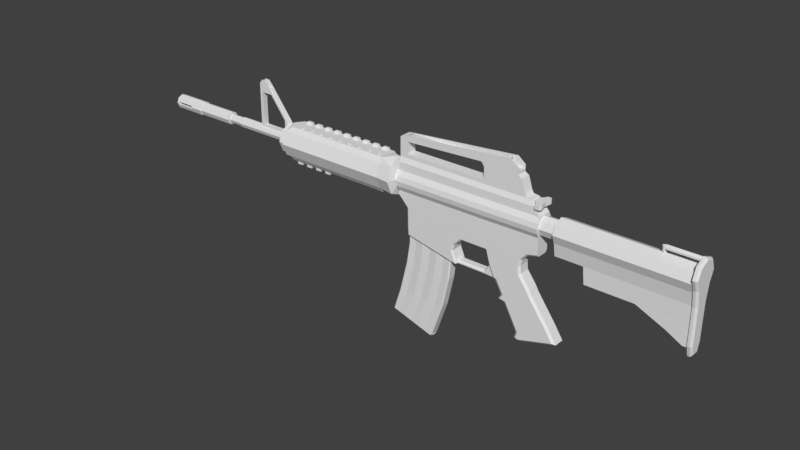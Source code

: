 # Source: m4a1_rigged.blend  (saved by Blender 2.79.0; exported with 4.5.12 LTS)
import bpy
from mathutils import Matrix  # noqa: F401  (used for matrix-valued properties, if any)

bpy.ops.wm.read_factory_settings(use_empty=True)
scene = bpy.context.scene
scene.name = 'Scene'

# ---- collections
col_collection_1 = bpy.data.collections.new('Collection 1'); scene.collection.children.link(col_collection_1)

# ---- materials (node trees are filled in below, after node groups)
mat_body = bpy.data.materials.new('body')
mat_body.alpha_threshold = 0.0
mat_body.use_transparent_shadow = False
mat_body.roughness = 0.5
mat_body.line_color = (0.0, 0.0, 0.0, 1.0)
mat_magazine = bpy.data.materials.new('magazine')
mat_magazine.alpha_threshold = 0.0
mat_magazine.use_transparent_shadow = False
mat_magazine.roughness = 0.5
mat_handguard = bpy.data.materials.new('handGuard')
mat_handguard.alpha_threshold = 0.0
mat_handguard.use_transparent_shadow = False
mat_handguard.roughness = 0.5
mat_cock = bpy.data.materials.new('cock')
mat_cock.alpha_threshold = 0.0
mat_cock.use_transparent_shadow = False
mat_cock.roughness = 0.5

# ---- material node trees

# ---- world
world_world = bpy.data.worlds.new('World'); scene.world = world_world
world_world.color = (0.05088, 0.05088, 0.05088)
world_world.use_sun_shadow = False
world_world.sun_shadow_jitter_overblur = 0.0
world_world.cycles.sampling_method = 'MANUAL'

# ---- meshes
me_cube = bpy.data.meshes.new('Cube')
me_cube.from_pydata([(0.003476, 0.2102, 0.2949), (0.003476, 0.2973, 0.5051), (0.02849, 0.1601, 0.5051), (0.02849, 0.1132, 0.3919), (0.003476, -7.701e-08, 0.2078), (0.02849, -6.682e-08, 0.345), (-0.219, 0.2723, 0.5051), (-0.219, 0.1925, 0.3126), (0.003476, 0.2102, 0.7153), (0.02849, 0.1132, 0.6183), (0.4582, 0.1605, 0.5051), (0.4582, 0.1135, 0.3916), (0.003476, -0.2102, 0.2949), (0.02849, -0.1132, 0.3919), (0.4582, -6.75e-08, 0.3445), (-0.3128, 0.1925, 0.3126), (-0.3128, 0.2723, 0.5051), (-0.219, 0.1925, 0.6976), (0.003476, -6.047e-08, 0.8024), (0.02849, -5.791e-08, 0.6652), (0.4582, 0.1135, 0.6186), (0.003476, -0.2973, 0.5051), (0.02849, -0.1601, 0.5051), (-0.219, -0.1925, 0.3126), (0.4582, -0.1135, 0.3916), (-0.3128, 0.1925, 0.6976), (-0.4066, 0.1925, 0.3126), (-0.4066, 0.2723, 0.5051), (0.003476, -0.2102, 0.7153), (0.02849, -0.1132, 0.6183), (0.4582, -5.857e-08, 0.6656), (-0.219, -0.2723, 0.5051), (0.4582, -0.1605, 0.5051), (-0.3128, -0.1925, 0.3126), (-0.4066, 0.1925, 0.6976), (-0.5004, 0.1925, 0.3126), (-0.5004, 0.2723, 0.5051), (-0.219, -0.1925, 0.6976), (0.4582, -0.1135, 0.6186), (-0.3128, -0.2723, 0.5051), (-0.4066, -0.1925, 0.3126), (-0.3128, -0.1925, 0.6976), (-0.5004, 0.1925, 0.6976), (-0.5942, 0.1925, 0.3126), (-0.5942, 0.2723, 0.5051), (-0.4066, -0.2723, 0.5051), (-0.5004, -0.1925, 0.3126), (-0.4066, -0.1925, 0.6976), (-0.5942, 0.1925, 0.6976), (-0.6881, 0.1925, 0.3126), (-0.6881, 0.2723, 0.5051), (-0.5004, -0.2723, 0.5051), (-0.5942, -0.1925, 0.3126), (-0.5004, -0.1925, 0.6976), (-0.6881, 0.1925, 0.6976), (-0.7819, 0.1925, 0.3126), (-0.7819, 0.2723, 0.5051), (-0.5942, -0.2723, 0.5051), (-0.6881, -0.1925, 0.3126), (-0.5942, -0.1925, 0.6976), (-0.7819, 0.1925, 0.6976), (-0.8757, 0.1925, 0.3126), (-0.8757, 0.2723, 0.5051), (-0.6881, -0.2723, 0.5051), (-0.7819, -0.1925, 0.3126), (-0.6881, -0.1925, 0.6976), (-0.8757, 0.1925, 0.6976), (-0.9695, 0.1925, 0.3126), (-0.9695, 0.2723, 0.5051), (-0.7819, -0.2723, 0.5051), (-0.8757, -0.1925, 0.3126), (-0.7819, -0.1925, 0.6976), (-0.9695, 0.1925, 0.6976), (-1.063, 0.1925, 0.3126), (-1.063, 0.2723, 0.5051), (-0.8757, -0.2723, 0.5051), (-0.9695, -0.1925, 0.3126), (-0.8757, -0.1925, 0.6976), (-1.063, 0.1925, 0.6976), (-1.157, 0.1925, 0.3126), (-1.157, 0.2723, 0.5051), (-0.9695, -0.2723, 0.5051), (-1.063, -0.1925, 0.3126), (-0.9695, -0.1925, 0.6976), (-1.157, 0.1925, 0.6976), (-1.251, 0.1925, 0.3126), (-1.251, 0.2723, 0.5051), (-1.063, -0.2723, 0.5051), (-1.157, -0.1925, 0.3126), (-1.063, -0.1925, 0.6976), (-1.251, 0.1925, 0.6976), (-1.345, 0.1925, 0.3126), (-1.345, 0.2723, 0.5051), (-1.157, -0.2723, 0.5051), (-1.251, -0.1925, 0.3126), (-1.157, -0.1925, 0.6976), (-1.345, 0.1925, 0.6976), (-1.439, 0.1925, 0.3126), (-1.439, 0.2723, 0.5051), (-1.251, -0.2723, 0.5051), (-1.345, -0.1925, 0.3126), (-1.251, -0.1925, 0.6976), (-1.439, 0.1925, 0.6976), (-1.532, 0.1925, 0.3126), (-1.532, 0.2723, 0.5051), (-1.345, -0.2723, 0.5051), (-1.439, -0.1925, 0.3126), (-1.345, -0.1925, 0.6976), (-1.532, 0.1925, 0.6976), (-1.626, 0.1925, 0.3126), (-1.626, 0.2723, 0.5051), (-1.439, -0.2723, 0.5051), (-1.532, -0.1925, 0.3126), (-1.439, -0.1925, 0.6976), (-1.626, 0.1925, 0.6976), (-1.72, 0.1925, 0.3126), (-1.72, 0.2723, 0.5051), (-1.532, -0.2723, 0.5051), (-1.626, -0.1925, 0.3126), (-1.532, -0.1925, 0.6976), (-1.72, 0.1925, 0.6976), (-1.814, 0.1925, 0.3126), (-1.814, 0.2723, 0.5051), (-1.626, -0.2723, 0.5051), (-1.72, -0.1925, 0.3126), (-1.626, -0.1925, 0.6976), (-1.814, 0.1925, 0.6976), (-1.908, 0.1925, 0.3126), (-1.908, 0.2723, 0.5051), (-1.72, -0.2723, 0.5051), (-1.814, -0.1925, 0.3126), (-1.72, -0.1925, 0.6976), (-1.908, 0.1925, 0.6976), (-2.001, 0.1925, 0.3126), (-2.001, 0.2723, 0.5051), (-1.814, -0.2723, 0.5051), (-1.908, -0.1925, 0.3126), (-1.814, -0.1925, 0.6976), (-2.001, 0.1925, 0.6976), (-2.095, 0.1925, 0.3126), (-2.095, 0.2723, 0.5051), (-1.908, -0.2723, 0.5051), (-2.001, -0.1925, 0.3126), (-2.095, -7.519e-08, 0.2328), (-1.908, -0.1925, 0.6976), (-2.095, 0.1925, 0.6976), (-2.095, 0.1648, 0.3402), (-2.095, 0.2331, 0.5051), (-2.001, -0.2723, 0.5051), (-2.095, -0.1925, 0.3126), (-2.095, -7.268e-08, 0.272), (-2.001, -0.1925, 0.6976), (-2.095, -6.004e-08, 0.7773), (-2.095, 0.1648, 0.6699), (-2.199, 0.1648, 0.3402), (-2.199, 0.2331, 0.5051), (-2.095, -0.2723, 0.5051), (-2.095, -0.1648, 0.3402), (-2.199, -7.268e-08, 0.272), (-2.095, -0.1925, 0.6976), (-2.095, -5.971e-08, 0.7382), (-2.199, 0.1648, 0.6699), (-2.199, 0.05912, 0.4348), (-2.199, 0.0836, 0.4939), (-2.095, -0.2331, 0.5051), (-2.199, -0.1648, 0.3402), (-2.199, -6.008e-08, 0.4103), (-2.095, -0.1648, 0.6699), (-2.199, -5.971e-08, 0.7382), (-2.199, 0.05912, 0.553), (-3.224, 0.05912, 0.4348), (-3.224, 0.0836, 0.4939), (-2.199, -0.2331, 0.5051), (-2.199, -0.05912, 0.4348), (-3.224, -6.008e-08, 0.4103), (-2.199, -0.1648, 0.6699), (-2.199, -5.543e-08, 0.5775), (-3.224, 0.05912, 0.553), (-3.224, 0.05109, 0.4428), (-3.224, 0.07225, 0.4939), (-2.199, -0.0836, 0.4939), (-3.224, -0.05912, 0.4348), (-3.224, -5.913e-08, 0.4216), (-2.199, -0.05912, 0.553), (-3.224, -5.543e-08, 0.5775), (-3.224, 0.05109, 0.545), (-3.485, 0.05109, 0.4428), (-3.485, 0.07225, 0.4939), (-3.224, -0.0836, 0.4939), (-3.224, -0.05109, 0.4428), (-3.485, -5.913e-08, 0.4216), (-3.224, -0.05912, 0.553), (-3.224, -5.511e-08, 0.5661), (-3.485, 0.05109, 0.545), (-3.485, 0.07463, 0.4192), (-3.485, 0.1055, 0.4939), (-3.224, -0.07225, 0.4939), (-3.485, -0.05109, 0.4428), (-3.485, -6.213e-08, 0.3883), (-3.224, -0.05109, 0.545), (-3.485, -5.511e-08, 0.5661), (-3.485, 0.07463, 0.5685), (-4.143, 0.07463, 0.4192), (-4.143, 0.1055, 0.4939), (-3.485, -0.07225, 0.4939), (-3.485, -0.07463, 0.4192), (-4.143, -6.213e-08, 0.3883), (-3.485, -0.05109, 0.545), (-3.485, -5.625e-08, 0.5994), (-4.143, 0.07463, 0.5685), (-4.143, 0.08328, 0.4106), (-4.143, 0.1178, 0.4939), (-3.485, -0.1055, 0.4939), (-4.143, -0.07463, 0.4192), (-4.143, -6.339e-08, 0.3761), (-3.485, -0.07463, 0.5685), (-4.143, -5.625e-08, 0.5994), (-4.143, 0.08328, 0.5771), (-4.701, 0.08328, 0.4106), (-4.701, 0.1178, 0.4939), (-4.668, 0.1178, 0.4939), (-4.668, 0.1118, 0.4793), (-4.661, 0.1083, 0.471), (-4.362, 0.1083, 0.471), (-4.339, 0.1137, 0.484), (-4.339, 0.1178, 0.4939), (-4.143, -0.1055, 0.4939), (-4.143, -0.08328, 0.4106), (-4.701, -6.339e-08, 0.3761), (-4.143, -0.07463, 0.5685), (-4.143, -5.684e-08, 0.6116), (-4.339, 0.1132, 0.505), (-4.362, 0.1078, 0.5181), (-4.661, 0.1078, 0.5181), (-4.668, 0.1112, 0.5097), (-4.701, 0.08328, 0.5771), (-4.701, 0.05117, 0.4427), (-4.701, 0.07237, 0.4939), (-4.143, -0.1178, 0.4939), (-4.701, -0.08328, 0.4106), (-4.701, -5.87e-08, 0.4215), (-4.143, -0.08328, 0.5771), (-4.701, -5.684e-08, 0.6116), (-4.701, 0.05117, 0.545), (-3.524, 0.05117, 0.4427), (-3.524, 0.07237, 0.4939), (-4.339, 0.07237, 0.4939), (-4.339, 0.0683, 0.484), (-4.362, 0.0629, 0.471), (-4.661, 0.0629, 0.471), (-4.668, 0.06635, 0.4793), (-4.668, 0.07237, 0.4939), (-4.339, -0.1178, 0.4939), (-4.339, -0.1137, 0.484), (-4.362, -0.1083, 0.471), (-4.661, -0.1083, 0.471), (-4.668, -0.1118, 0.4793), (-4.668, -0.1178, 0.4939), (-4.701, -0.1178, 0.4939), (-4.701, -0.05117, 0.4427), (-3.524, -5.87e-08, 0.4215), (-4.701, -0.08328, 0.5771), (-4.701, -5.467e-08, 0.5662), (-4.668, 0.0658, 0.5097), (-4.661, 0.06235, 0.5181), (-4.362, 0.06235, 0.5181), (-4.339, 0.06774, 0.505), (-3.524, 0.05117, 0.545), (-3.524, -0.05117, 0.4427), (-3.524, -0.07237, 0.4939), (-3.524, -0.05117, 0.545), (-3.524, -5.467e-08, 0.5662), (-4.668, -0.1112, 0.5097), (-4.661, -0.1078, 0.5181), (-4.362, -0.1078, 0.5181), (-4.339, -0.1132, 0.505), (-4.701, -0.07237, 0.4939), (-4.701, -0.05117, 0.545), (-4.668, -0.07237, 0.4939), (-4.668, -0.06635, 0.4793), (-4.661, -0.0629, 0.471), (-4.362, -0.0629, 0.471), (-4.339, -0.0683, 0.484), (-4.339, -0.07237, 0.4939), (-4.339, -0.06774, 0.505), (-4.362, -0.06235, 0.5181), (-4.661, -0.06235, 0.5181), (-4.668, -0.0658, 0.5097), (1.733, -0.06914, -0.5008), (1.733, 0.06914, -0.5008), (1.559, -0.06914, -0.4927), (1.559, 0.06914, -0.4927), (1.545, -0.1141, 0.005217), (1.158, 0.1141, 0.005217), (1.158, -0.1141, 0.005217), (1.104, -0.06914, -0.4927), (1.104, 0.06914, -0.4927), (1.496, 0.1141, 0.1063), (1.496, -0.1141, 0.1063), (1.093, -0.1141, -0.4927), (1.093, 0.1141, -0.4927), (1.147, 0.1141, 0.1063), (1.498, 0.1141, 0.2504), (2.42, 0.1141, 0.264), (2.42, -0.1141, 0.264), (1.147, -0.1141, 0.1063), (1.498, -0.1141, 0.2504), (1.149, 0.1141, 0.2504), (1.497, 0.1141, 0.349), (2.42, 0.1141, 0.3594), (2.42, -0.1141, 0.3594), (1.149, -0.1141, 0.2504), (1.497, -0.1141, 0.349), (1.148, 0.1141, 0.349), (1.497, 0.1574, 0.4268), (2.42, 0.1574, 0.4345), (2.42, -0.1573, 0.4345), (1.148, -0.1141, 0.349), (0.07, 0.1141, 0.3426), (1.148, 0.1574, 0.4268), (2.42, 0.1731, 0.5097), (2.42, -0.1731, 0.5097), (0.07, -0.1141, 0.3426), (1.497, -0.1573, 0.4268), (1.148, -0.1573, 0.4268), (0.07, 0.1574, 0.4219), (1.147, 0.1731, 0.5045), (1.496, 0.1731, 0.5045), (2.42, 0.1574, 0.5848), (2.42, -0.1573, 0.5848), (1.496, -0.1731, 0.5045), (1.147, -0.1731, 0.5045), (0.07, -0.1573, 0.4219), (0.07, 0.1731, 0.5013), (1.146, 0.1574, 0.5823), (1.496, 0.1574, 0.5823), (2.42, 0.1141, 0.66), (2.42, -0.1141, 0.66), (1.496, -0.1573, 0.5823), (1.146, -0.1573, 0.5823), (0.07, -0.1731, 0.5013), (0.07, 0.1574, 0.5806), (1.146, 0.1141, 0.66), (1.495, 0.1141, 0.66), (2.31, 0.1141, 0.782), (2.31, -0.1141, 0.782), (1.495, -0.1141, 0.66), (1.146, -0.1141, 0.66), (0.07, -0.1573, 0.5806), (0.07, 0.1141, 0.66), (1.146, 0.1141, 0.782), (1.495, 0.1141, 0.782), (1.495, -0.1141, 0.782), (0.07, 0.1141, 0.782), (0.07, -0.1141, 0.782), (2.278, 0.08255, 0.8552), (2.278, -0.08255, 0.8552), (1.146, -0.1141, 0.782), (0.07, -0.1141, 0.66), (0.07169, -0.08255, 0.8552), (0.07169, 0.08255, 0.8552), (0.07169, 0.08255, 0.9165), (0.07169, -0.08255, 0.9165), (2.158, -0.08255, 0.9143), (2.158, 0.08255, 0.9143), (0.2041, -0.08255, 0.8846), (0.2098, 0.08255, 0.8552), (0.2102, 0.1141, 0.782), (0.2023, 0.08255, 0.9163), (0.2041, 0.08255, 0.8846), (0.2023, -0.08255, 0.9163), (0.2098, -0.08255, 0.8552), (0.2102, -0.1141, 0.782), (1.52, -0.08255, 0.8731), (1.52, 0.08255, 0.8731), (1.5, -0.08255, 0.915), (1.5, 0.08255, 0.915), (1.583, -0.08255, 0.8552), (1.583, 0.08255, 0.8552), (1.604, -0.1141, 0.782), (1.604, 0.1141, 0.782), (2.186, 0.08255, 0.8672), (0.07169, -0.08255, 0.8858), (0.07169, 0.08255, 0.8858), (2.186, -0.08255, 0.8672), (2.316, 0.1415, 0.5055), (4.505, 0.1415, 0.5055), (4.505, 0.1001, 0.4054), (2.316, 0.1001, 0.4054), (2.316, -6.631e-08, 0.364), (2.316, -0.1001, 0.4054), (2.316, -0.1415, 0.5055), (2.316, -0.1001, 0.6055), (2.316, -5.844e-08, 0.647), (2.316, 0.1001, 0.6055), (4.505, 0.1001, 0.6055), (4.505, -5.844e-08, 0.647), (4.505, -0.1001, 0.6055), (4.505, -0.1415, 0.5055), (4.505, -0.1001, 0.4054), (4.505, -6.631e-08, 0.364), (-2.758, -0.04138, 1.271), (-2.709, -0.04138, 1.328), (-2.709, 0.04138, 1.328), (-2.758, 0.04138, 1.271), (-2.765, -0.04138, 0.5477), (-2.765, 0.04138, 0.5477), (-2.556, -0.04138, 1.23), (-2.635, -0.04138, 1.324), (-2.635, 0.04138, 1.324), (-2.556, 0.04138, 1.23), (-2.024, 0.04138, 0.5477), (-2.024, -0.04138, 0.5477), (-2.705, 0.04138, 0.7789), (-2.705, -0.04138, 0.7789), (-2.705, 0.04138, 1.13), (-2.705, -0.04138, 1.13), (-2.705, -0.04138, 0.5901), (-2.705, 0.04138, 0.5901), (-2.255, -0.04138, 0.7789), (-2.255, 0.04138, 0.7789), (-2.527, -0.04138, 1.13), (-2.527, 0.04138, 1.13), (-2.255, -0.04138, 0.5901), (-2.255, 0.04138, 0.5901), (0.09139, 0.08255, 1.17), (0.09139, -0.08255, 1.17), (0.2023, 0.08255, 1.183), (0.2023, -0.08255, 1.183), (0.2023, -0.08255, 1.104), (0.07169, -0.08255, 1.149), (0.07169, 0.08255, 1.149), (0.2023, 0.08255, 1.104), (2.099, -0.08255, 1.096), (2.099, 0.08255, 1.096), (1.5, -0.08255, 1.097), (1.5, 0.08255, 1.097), (2.039, -0.08255, 1.173), (2.039, 0.08255, 1.173), (1.45, -0.08255, 1.164), (1.45, 0.08255, 1.164), (1.475, -0.08255, 1.135), (1.475, 0.08255, 1.135), (2.039, 0.08255, 1.134), (2.039, -0.08255, 1.134), (2.04, -0.08255, 1.23), (2.04, 0.08255, 1.23), (1.45, -0.08255, 1.23), (1.45, 0.08255, 1.23), (1.916, -0.08255, 1.328), (1.916, 0.08255, 1.328), (1.45, -0.08255, 1.287), (1.45, 0.08255, 1.287), (0.4322, -0.07855, -0.8096), (0.562, -0.06676, -0.8096), (0.6917, -0.07855, -0.8096), (0.8215, -0.06676, -0.8096), (0.1837, -0.06676, -1.307), (0.3025, -0.06676, -0.8096), (0.3157, -0.07855, -1.307), (0.4477, -0.06676, -1.307), (0.5796, -0.07855, -1.307), (0.7116, -0.06676, -1.307), (0.8583, -0.06676, -0.4599), (0.7318, -0.07855, -0.4599), (0.6052, -0.06676, -0.4599), (0.4787, -0.07855, -0.4599), (0.3522, -0.06676, -0.4599), (0.3025, 0.06676, -0.8096), (0.4322, 0.07855, -0.8096), (0.562, 0.06676, -0.8096), (0.6917, 0.07855, -0.8096), (0.8215, 0.06676, -0.8096), (0.8583, -0.07855, -0.05133), (0.7318, -0.07855, -0.05133), (0.6052, -0.07855, -0.05133), (0.4787, -0.07855, -0.05133), (0.3522, -0.07855, -0.05133), (0.1837, 0.06676, -1.307), (0.3157, 0.07855, -1.307), (0.4477, 0.06676, -1.307), (0.5796, 0.07855, -1.307), (0.7116, 0.06676, -1.307), (0.8583, 0.07855, -0.05133), (0.7318, 0.07855, -0.05133), (0.6052, 0.07855, -0.05133), (0.4787, 0.07855, -0.05133), (0.3522, 0.07855, -0.05133), (0.8583, 0.06676, -0.4599), (0.7318, 0.07855, -0.4599), (0.6052, 0.06676, -0.4599), (0.4787, 0.07855, -0.4599), (0.3522, 0.06676, -0.4599), (2.669, 0.1904, 0.513), (4.618, 0.1904, 0.513), (2.669, 0.1347, 0.3783), (4.618, 0.1347, 0.3783), (2.672, -0.1032, 0.1803), (2.672, 0.1032, 0.1803), (2.669, -0.1347, 0.3783), (4.618, -0.1347, 0.3783), (2.669, -0.1904, 0.513), (4.618, -0.1904, 0.513), (2.669, -0.1347, 0.6476), (4.618, -0.1347, 0.6476), (2.669, -5.669e-08, 0.7034), (4.618, -5.669e-08, 0.7034), (2.669, 0.1347, 0.6476), (4.618, 0.1347, 0.6476), (3.101, 0.1032, 0.1803), (3.126, 0.09932, -0.07823), (4.618, -0.1032, 0.1803), (4.618, 0.1032, 0.1803), (4.618, 0.1646, 0.4237), (4.618, 0.2328, 0.5883), (4.618, -0.09932, -0.07823), (4.618, 0.09932, -0.07823), (3.864, 0.1032, 0.1803), (3.864, -0.1032, 0.1803), (3.864, 0.09932, -0.07823), (3.864, -0.09932, -0.07823), (4.618, -0.09932, -0.2768), (4.618, 0.09932, -0.2768), (4.306, 0.09932, -0.2768), (4.306, -0.09932, -0.2768), (4.618, -0.09932, -0.4092), (4.618, 0.09932, -0.4092), (4.545, 0.09932, -0.4092), (4.545, -0.09932, -0.4092), (3.101, -0.1032, 0.1803), (3.126, -0.09932, -0.07823), (4.618, -0.1646, 0.4237), (4.618, -0.2328, 0.5883), (4.618, -0.1646, 0.753), (4.618, -6.4e-08, 0.8211), (4.618, 0.1646, 0.753), (4.618, -0.1262, 0.1816), (4.618, 0.1262, 0.1816), (4.618, -0.1214, -0.1344), (4.618, 0.1214, -0.1344), (4.618, -0.1214, -0.3772), (4.618, 0.1214, -0.3772), (4.618, -0.07346, -0.5391), (4.618, 0.07346, -0.5391), (-0.219, -0.1399, 0.235), (-0.219, 0.1399, 0.235), (-0.06858, -7.642e-08, 0.2159), (-0.3128, -0.1399, 0.235), (-0.3128, 0.1399, 0.235), (-0.219, 0.1399, 0.7751), (-0.219, -0.1399, 0.7751), (-0.06858, -6.033e-08, 0.7943), (-0.4066, -0.1399, 0.235), (-0.4066, 0.1399, 0.235), (-0.3128, 0.1399, 0.7751), (-0.3128, -0.1399, 0.7751), (-0.5004, -0.1399, 0.235), (-0.5004, 0.1399, 0.235), (-0.4066, 0.1399, 0.7751), (-0.4066, -0.1399, 0.7751), (-0.5942, -0.1399, 0.235), (-0.5942, 0.1399, 0.235), (-0.5004, 0.1399, 0.7751), (-0.5004, -0.1399, 0.7751), (-0.6881, -0.1399, 0.235), (-0.6881, 0.1399, 0.235), (-0.5942, 0.1399, 0.7751), (-0.5942, -0.1399, 0.7751), (-0.7819, -0.1399, 0.235), (-0.7819, 0.1399, 0.235), (-0.6881, 0.1399, 0.7751), (-0.6881, -0.1399, 0.7751), (-0.8757, -0.1399, 0.235), (-0.8757, 0.1399, 0.235), (-0.7819, 0.1399, 0.7751), (-0.7819, -0.1399, 0.7751), (-0.9695, -0.1399, 0.235), (-0.9695, 0.1399, 0.235), (-0.8757, 0.1399, 0.7751), (-0.8757, -0.1399, 0.7751), (-1.063, -0.1399, 0.235), (-1.063, 0.1399, 0.235), (-0.9695, 0.1399, 0.7751), (-0.9695, -0.1399, 0.7751), (-1.157, -0.1399, 0.235), (-1.157, 0.1399, 0.235), (-1.063, 0.1399, 0.7751), (-1.063, -0.1399, 0.7751), (-1.251, -0.1399, 0.235), (-1.251, 0.1399, 0.235), (-1.157, 0.1399, 0.7751), (-1.157, -0.1399, 0.7751), (-1.345, -0.1399, 0.235), (-1.345, 0.1399, 0.235), (-1.251, 0.1399, 0.7751), (-1.251, -0.1399, 0.7751), (-1.439, -0.1399, 0.235), (-1.439, 0.1399, 0.235), (-1.345, 0.1399, 0.7751), (-1.345, -0.1399, 0.7751), (-1.532, -0.1399, 0.235), (-1.532, 0.1399, 0.235), (-1.439, 0.1399, 0.7751), (-1.439, -0.1399, 0.7751), (-1.626, -0.1399, 0.235), (-1.626, 0.1399, 0.235), (-1.532, 0.1399, 0.7751), (-1.532, -0.1399, 0.7751), (-1.72, -0.1399, 0.235), (-1.72, 0.1399, 0.235), (-1.626, 0.1399, 0.7751), (-1.626, -0.1399, 0.7751), (-1.814, -0.1399, 0.235), (-1.814, 0.1399, 0.235), (-1.72, 0.1399, 0.7751), (-1.72, -0.1399, 0.7751), (-1.908, -0.1399, 0.235), (-1.908, 0.1399, 0.235), (-1.814, 0.1399, 0.7751), (-1.814, -0.1399, 0.7751), (-2.001, 0.1399, 0.235), (-2.001, -0.1399, 0.235), (-2.095, -7.519e-08, 0.2328), (-1.908, 0.1399, 0.7751), (-1.908, -0.1399, 0.7751), (-2.001, -0.1399, 0.7751), (-2.001, 0.1399, 0.7751), (-2.095, -6.004e-08, 0.7773), (-0.219, -4.47e-08, 0.7751), (-2.001, -5.96e-08, 0.7751), (-0.3128, -4.47e-08, 0.7751), (-0.4066, -4.47e-08, 0.7751), (-0.5004, -4.47e-08, 0.7751), (-0.5942, -4.47e-08, 0.7751), (-0.6881, -4.47e-08, 0.7751), (-0.7819, -4.47e-08, 0.7751), (-0.8757, -4.47e-08, 0.7751), (-0.9695, -4.47e-08, 0.7751), (-1.063, -4.47e-08, 0.7751), (-1.157, -4.47e-08, 0.7751), (-1.251, -4.47e-08, 0.7751), (-1.345, -4.47e-08, 0.7751), (-1.439, -4.47e-08, 0.7751), (-1.532, -4.47e-08, 0.7751), (-1.626, -4.47e-08, 0.7751), (-1.72, -4.47e-08, 0.7751), (-1.814, -4.47e-08, 0.7751), (-1.908, -4.47e-08, 0.7751), (-0.1438, 0.06993, 0.7847), (-0.219, -0.06993, 0.7751), (-2.048, 0.06993, 0.7762), (-0.3128, -0.06993, 0.7751), (-0.4066, -0.06993, 0.7751), (-0.5004, -0.06993, 0.7751), (-0.5942, -0.06993, 0.7751), (-0.6881, -0.06993, 0.7751), (-0.7819, -0.06993, 0.7751), (-0.8757, -0.06993, 0.7751), (-0.9695, -0.06993, 0.7751), (-1.063, -0.06993, 0.7751), (-1.157, -0.06993, 0.7751), (-1.251, -0.06993, 0.7751), (-1.345, -0.06993, 0.7751), (-1.439, -0.06993, 0.7751), (-1.532, -0.06993, 0.7751), (-1.626, -0.06993, 0.7751), (-1.72, -0.06993, 0.7751), (-1.814, -0.06993, 0.7751), (-1.908, -0.06993, 0.7751), (-2.001, -0.06993, 0.7751), (-0.1438, -0.06993, 0.7847), (-2.048, -0.06993, 0.7762), (-2.001, 0.06993, 0.7751), (-0.219, 0.06993, 0.7751), (-0.3128, 0.06993, 0.7751), (-0.4066, 0.06993, 0.7751), (-0.5004, 0.06993, 0.7751), (-0.5942, 0.06993, 0.7751), (-0.6881, 0.06993, 0.7751), (-0.7819, 0.06993, 0.7751), (-0.8757, 0.06993, 0.7751), (-0.9695, 0.06993, 0.7751), (-1.063, 0.06993, 0.7751), (-1.157, 0.06993, 0.7751), (-1.251, 0.06993, 0.7751), (-1.345, 0.06993, 0.7751), (-1.439, 0.06993, 0.7751), (-1.532, 0.06993, 0.7751), (-1.626, 0.06993, 0.7751), (-1.72, 0.06993, 0.7751), (-1.814, 0.06993, 0.7751), (-1.908, 0.06993, 0.7751), (-2.025, -5.96e-08, 0.7757), (-0.1814, -5.215e-08, 0.7799), (-0.3128, -0.09677, 0.8091), (-0.3128, -0.1399, 0.8091), (-0.4066, -0.09677, 0.8091), (-0.4066, -0.1399, 0.8091), (-0.3128, 0.1399, 0.8091), (-0.4066, 0.1399, 0.8091), (-0.5004, -0.09677, 0.8091), (-0.5004, -0.1399, 0.8091), (-0.5942, -0.09677, 0.8091), (-0.5942, -0.1399, 0.8091), (-0.5004, 0.1399, 0.8091), (-0.5942, 0.1399, 0.8091), (-0.6881, -0.09677, 0.8091), (-0.6881, -0.1399, 0.8091), (-0.7819, -0.09677, 0.8091), (-0.7819, -0.1399, 0.8091), (-0.6881, 0.1399, 0.8091), (-0.7819, 0.1399, 0.8091), (-0.8757, -0.09677, 0.8091), (-0.8757, -0.1399, 0.8091), (-0.9695, -0.09677, 0.8091), (-0.9695, -0.1399, 0.8091), (-0.8757, 0.1399, 0.8091), (-0.9695, 0.1399, 0.8091), (-1.063, -0.09677, 0.8091), (-1.063, -0.1399, 0.8091), (-1.157, -0.09677, 0.8091), (-1.157, -0.1399, 0.8091), (-1.063, 0.1399, 0.8091), (-1.157, 0.1399, 0.8091), (-1.251, -0.09677, 0.8091), (-1.251, -0.1399, 0.8091), (-1.345, -0.09677, 0.8091), (-1.345, -0.1399, 0.8091), (-1.251, 0.1399, 0.8091), (-1.345, 0.1399, 0.8091), (-1.439, -0.09677, 0.8091), (-1.439, -0.1399, 0.8091), (-1.532, -0.09677, 0.8091), (-1.532, -0.1399, 0.8091), (-1.439, 0.1399, 0.8091), (-1.532, 0.1399, 0.8091), (-1.626, -0.09677, 0.8091), (-1.626, -0.1399, 0.8091), (-1.72, -0.09677, 0.8091), (-1.72, -0.1399, 0.8091), (-1.626, 0.1399, 0.8091), (-1.72, 0.1399, 0.8091), (-1.814, -0.09677, 0.8091), (-1.814, -0.1399, 0.8091), (-1.908, -0.09677, 0.8091), (-1.908, -0.1399, 0.8091), (-1.814, 0.1399, 0.8091), (-1.908, 0.1399, 0.8091), (-0.3128, 0.09677, 0.8091), (-0.4066, 0.09677, 0.8091), (-0.5004, 0.09677, 0.8091), (-0.5942, 0.09677, 0.8091), (-0.6881, 0.09677, 0.8091), (-0.7819, 0.09677, 0.8091), (-0.8757, 0.09677, 0.8091), (-0.9695, 0.09677, 0.8091), (-1.063, 0.09677, 0.8091), (-1.157, 0.09677, 0.8091), (-1.251, 0.09677, 0.8091), (-1.345, 0.09677, 0.8091), (-1.439, 0.09677, 0.8091), (-1.532, 0.09677, 0.8091), (-1.626, 0.09677, 0.8091), (-1.72, 0.09677, 0.8091), (-1.814, 0.09677, 0.8091), (-1.908, 0.09677, 0.8091), (-0.219, -5.96e-08, 0.235), (-2.001, -7.451e-08, 0.235), (-0.3128, -7.451e-08, 0.235), (-0.4066, -7.451e-08, 0.235), (-0.5004, -7.451e-08, 0.235), (-0.5942, -7.451e-08, 0.235), (-0.6881, -7.451e-08, 0.235), (-0.7819, -7.451e-08, 0.235), (-0.8757, -7.451e-08, 0.235), (-0.9695, -7.451e-08, 0.235), (-1.063, -7.451e-08, 0.235), (-1.157, -7.451e-08, 0.235), (-1.251, -7.451e-08, 0.235), (-1.345, -7.451e-08, 0.235), (-1.439, -7.451e-08, 0.235), (-1.532, -7.451e-08, 0.235), (-1.626, -7.451e-08, 0.235), (-1.72, -7.451e-08, 0.235), (-1.814, -7.451e-08, 0.235), (-1.908, -7.451e-08, 0.235), (-0.1438, -0.06993, 0.2255), (-0.219, 0.06993, 0.235), (-2.048, -0.06993, 0.2339), (-0.3128, 0.06993, 0.235), (-0.4066, 0.06993, 0.235), (-0.5004, 0.06993, 0.235), (-0.5942, 0.06993, 0.235), (-0.6881, 0.06993, 0.235), (-0.7819, 0.06993, 0.235), (-0.8757, 0.06993, 0.235), (-0.9695, 0.06993, 0.235), (-1.063, 0.06993, 0.235), (-1.157, 0.06993, 0.235), (-1.251, 0.06993, 0.235), (-1.345, 0.06993, 0.235), (-1.439, 0.06993, 0.235), (-1.532, 0.06993, 0.235), (-1.626, 0.06993, 0.235), (-1.72, 0.06993, 0.235), (-1.814, 0.06993, 0.235), (-1.908, 0.06993, 0.235), (-2.001, 0.06993, 0.235), (-0.1438, 0.06993, 0.2255), (-2.048, 0.06993, 0.2339), (-2.001, -0.06993, 0.235), (-0.219, -0.06993, 0.235), (-0.3128, -0.06993, 0.235), (-0.4066, -0.06993, 0.235), (-0.5004, -0.06993, 0.235), (-0.5942, -0.06993, 0.235), (-0.6881, -0.06993, 0.235), (-0.7819, -0.06993, 0.235), (-0.8757, -0.06993, 0.235), (-0.9695, -0.06993, 0.235), (-1.063, -0.06993, 0.235), (-1.157, -0.06993, 0.235), (-1.251, -0.06993, 0.235), (-1.345, -0.06993, 0.235), (-1.439, -0.06993, 0.235), (-1.532, -0.06993, 0.235), (-1.626, -0.06993, 0.235), (-1.72, -0.06993, 0.235), (-1.814, -0.06993, 0.235), (-1.908, -0.06993, 0.235), (-2.025, -7.451e-08, 0.2345), (-0.1814, -5.96e-08, 0.2302), (-1.251, 0.09539, 0.1957), (-1.251, 0.1399, 0.1957), (-1.251, -0.1399, 0.1957), (-1.345, -0.1399, 0.1957), (-1.345, 0.09539, 0.1957), (-1.345, 0.1399, 0.1957), (-1.439, 0.09539, 0.1957), (-1.439, 0.1399, 0.1957), (-1.532, 0.09539, 0.1957), (-1.532, 0.1399, 0.1957), (-1.439, -0.1399, 0.1957), (-1.532, -0.1399, 0.1957), (-1.626, 0.09539, 0.1957), (-1.626, 0.1399, 0.1957), (-1.626, -0.1399, 0.1957), (-1.72, -0.1399, 0.1957), (-1.72, 0.09539, 0.1957), (-1.72, 0.1399, 0.1957), (-1.814, 0.09539, 0.1957), (-1.814, 0.1399, 0.1957), (-1.908, 0.09539, 0.1957), (-1.908, 0.1399, 0.1957), (-1.814, -0.1399, 0.1957), (-1.908, -0.1399, 0.1957), (-1.251, -0.09539, 0.1957), (-1.345, -0.09539, 0.1957), (-1.439, -0.09539, 0.1957), (-1.532, -0.09539, 0.1957), (-1.626, -0.09539, 0.1957), (-1.72, -0.09539, 0.1957), (-1.814, -0.09539, 0.1957), (-1.908, -0.09539, 0.1957), (4.618, -0.1104, -0.327), (4.618, -0.1496, 0.7003), (4.618, -0.2116, 0.5507), (4.618, -0.1104, -0.1063), (4.618, 0.1496, 0.7003), (4.618, 0.2116, 0.5507), (4.618, -0.1147, 0.1809), (4.618, 0.1104, -0.1063), (4.618, 0.1104, -0.327), (4.618, -6.035e-08, 0.7623), (4.618, -0.08639, -0.4741), (4.618, 0.1496, 0.401), (4.618, -0.1496, 0.401), (4.618, 0.08639, -0.4741), (4.618, 0.1147, 0.1809), (4.618, -0.02594, 0.7816), (4.618, -5.414e-08, 0.8156), (4.618, 0.02594, 0.7816), (4.618, -0.02358, 0.7553), (4.618, 0.02358, 0.7553), (4.618, -5.357e-08, 0.7862), (4.146, -0.02594, 0.7816), (4.146, -5.414e-08, 0.8156), (4.146, 0.02594, 0.7816), (4.146, -0.02358, 0.7553), (4.146, 0.02358, 0.7553), (4.146, -5.357e-08, 0.7862), (4.119, -0.02594, 0.7806), (4.091, -5.348e-08, 0.7999), (4.119, 0.02594, 0.7806), (4.141, -0.02358, 0.7657), (4.141, 0.02358, 0.7657), (4.115, -5.344e-08, 0.7832), (4.119, -0.02594, 0.6677), (4.091, -5.348e-08, 0.687), (4.119, 0.02594, 0.6677), (4.141, -0.02358, 0.6527), (4.141, 0.02358, 0.6527), (4.115, -5.344e-08, 0.6703), (0.5769, -0.03437, 0.7741), (0.5769, -0.03437, 0.8428), (0.5769, 0.03437, 0.7741), (0.5769, 0.03437, 0.8428), (2.264, -0.03437, 0.7741), (2.264, -0.03437, 0.8428), (2.264, 0.03437, 0.7741), (2.264, 0.03437, 0.8428), (2.353, -0.1179, 0.7741), (2.353, -0.1179, 0.8428), (2.353, 0.1179, 0.7741), (2.353, 0.1179, 0.8428), (2.353, -0.1512, 0.7741), (2.353, -0.1512, 0.8428), (2.353, 0.1512, 0.7741), (2.353, 0.1512, 0.8428), (2.421, -0.1512, 0.7741), (2.421, -0.1512, 0.8428), (2.421, 0.1512, 0.7741), (2.421, 0.1512, 0.8428), (2.441, -0.1129, 0.7741), (2.441, -0.1129, 0.8428), (2.441, 0.1129, 0.7741), (2.441, 0.1129, 0.8428), (0.5769, -9.686e-08, 0.7741), (0.5769, -9.686e-08, 0.8428), (2.264, -9.686e-08, 0.7741), (2.264, -9.686e-08, 0.8428), (2.353, -9.686e-08, 0.7741), (2.353, -9.686e-08, 0.8428), (2.353, -9.686e-08, 0.7741), (2.353, -9.686e-08, 0.8428), (2.402, -9.686e-08, 0.7741), (2.402, -9.686e-08, 0.8428), (2.421, -9.686e-08, 0.7741), (2.421, -9.686e-08, 0.8428), (2.039, -0.06065, 1.182), (0.2023, -0.06065, 1.182), (0.1945, -0.02596, 1.182), (-2.519, -0.02596, 1.218), (-2.759, -0.02596, 1.218), (2.039, 0.06065, 1.182), (0.2023, 0.06065, 1.182), (0.1945, 0.02596, 1.182), (-2.519, 0.02596, 1.218), (-2.759, 0.02596, 1.218), (-2.556, -0.02596, 1.23), (-2.635, -0.02596, 1.324), (-2.709, -0.02596, 1.328), (-2.758, -0.02596, 1.271), (2.04, 0.06065, 1.23), (0.2023, 0.06065, 1.183), (-2.556, 0.02596, 1.23), (-2.635, 0.02596, 1.324), (-2.709, 0.02596, 1.328), (-2.758, 0.02596, 1.271), (1.916, 0.06065, 1.328), (1.45, 0.06065, 1.287), (1.916, -0.06065, 1.328), (2.04, -0.06065, 1.23), (1.45, -0.06065, 1.287), (0.2023, -0.06065, 1.183), (1.856, -1.953e-07, 1.195), (1.868, -1.953e-07, 1.216), (1.844, -1.953e-07, 1.216), (1.856, 0.04819, 1.215), (1.868, 0.03373, 1.23), (1.844, 0.03373, 1.23), (1.856, 0.06815, 1.263), (1.868, 0.0477, 1.263), (1.844, 0.0477, 1.263), (1.856, 0.04819, 1.312), (1.868, 0.03373, 1.297), (1.844, 0.03373, 1.297), (1.856, -1.894e-07, 1.332), (1.868, -1.912e-07, 1.311), (1.844, -1.912e-07, 1.311), (1.856, -0.04819, 1.312), (1.868, -0.03373, 1.297), (1.844, -0.03373, 1.297), (1.856, -0.06815, 1.263), (1.868, -0.04771, 1.263), (1.844, -0.04771, 1.263), (1.856, -0.04819, 1.215), (1.868, -0.03373, 1.23), (1.844, -0.03373, 1.23), (1.856, -1.953e-07, 1.195), (1.856, 0.04819, 1.215), (1.856, -0.04819, 1.215), (1.859, -1.986e-07, 1.196), (1.864, -1.986e-07, 1.204), (1.859, 0.01963, 1.204), (1.864, 0.01374, 1.21), (1.859, -0.01963, 1.204), (1.864, -0.01374, 1.21), (1.859, -1.986e-07, 1.196), (1.859, -1.986e-07, 1.156), (1.863, -1.986e-07, 1.164), (1.859, 0.01963, 1.164), (1.863, 0.01374, 1.17), (1.859, -0.01963, 1.164), (1.863, -0.01374, 1.17), (1.859, -1.986e-07, 1.156), (-2.519, -0.008652, 1.218), (-2.519, 0.008652, 1.218), (-2.759, -0.008652, 1.218), (-2.759, 0.008652, 1.218), (-2.639, -0.02596, 1.218), (-2.639, 0.02596, 1.218), (-2.639, -0.008652, 1.218), (-2.639, 0.008652, 1.218), (-2.699, 0.02596, 1.218), (-2.699, -0.008652, 1.218), (-2.699, 0.008652, 1.218), (-2.699, -0.02596, 1.218), (-2.741, -0.003391, 1.218), (-2.741, 0.003391, 1.218), (-2.718, -0.003391, 1.218), (-2.718, 0.003391, 1.218), (-2.741, -0.003391, 1.258), (-2.741, 0.003391, 1.258), (-2.718, -0.003391, 1.258), (-2.718, 0.003391, 1.258), (-2.735, -0.001687, 1.263), (-2.735, 0.001687, 1.263), (-2.723, -0.001687, 1.263), (-2.723, 0.001687, 1.263), (1.545, 0.1141, 0.005217), (2.778, 0.08188, -1.157), (2.778, -0.08188, -1.157), (2.678, 0.1141, -1.062), (2.708, 0.08188, -1.049), (2.708, -0.08188, -1.049), (2.678, -0.1141, -1.062), (2.61, 0.1141, -0.9567), (2.638, 0.08188, -0.9414), (2.638, -0.08188, -0.9414), (2.61, -0.1141, -0.9567), (2.33, 0.1141, -0.5691), (2.358, 0.08188, -0.5534), (2.358, -0.08188, -0.5534), (2.33, -0.1141, -0.5691), (2.305, 0.1141, -0.5258), (2.334, 0.08188, -0.5107), (2.334, -0.08188, -0.5107), (2.305, -0.1141, -0.5258), (2.281, 0.1141, -0.4823), (2.309, 0.08188, -0.4666), (2.309, -0.08188, -0.4666), (2.281, -0.1141, -0.4823), (2.136, 0.1141, -0.2876), (2.165, 0.08188, -0.272), (2.165, -0.08188, -0.272), (2.136, -0.1141, -0.2876), (2.124, 0.1141, -0.1662), (2.153, 0.08188, -0.1577), (2.153, -0.08188, -0.1577), (2.124, -0.1141, -0.1662), (2.142, 0.1141, -0.05864), (2.17, 0.08188, -0.05674), (2.17, -0.08188, -0.05674), (2.142, -0.1141, -0.05864), (2.253, 0.1141, 0.06295), (2.248, 0.08188, 0.02852), (2.42, 0.08188, 0.07098), (2.303, 0.1141, 0.07544), (2.42, 0.1141, 0.1032), (2.303, -0.1141, 0.07544), (2.42, -0.08188, 0.07098), (2.42, -0.1141, 0.1032), (2.253, -0.1141, 0.06295), (2.248, -0.08188, 0.02852), (2.186, -0.1141, -1.293), (2.192, -0.08268, -1.324), (2.186, 0.1141, -1.293), (2.192, 0.08268, -1.324), (2.108, 0.08268, -1.298), (2.148, 0.1141, -1.281), (2.148, -0.1141, -1.281), (2.108, -0.08268, -1.298), (2.132, 0.08268, -1.211), (2.174, 0.1141, -1.188), (2.174, -0.1141, -1.188), (2.132, -0.08268, -1.211), (1.913, 0.08268, -0.8015), (1.954, 0.1141, -0.7785), (1.954, -0.1141, -0.7785), (1.913, -0.08268, -0.8015), (1.819, 0.08268, -0.7846), (1.861, 0.1141, -0.7618), (1.861, -0.1141, -0.7618), (1.819, -0.08268, -0.7846), (1.864, 0.08268, -0.7147), (1.908, 0.1141, -0.6902), (1.908, -0.1141, -0.6902), (1.864, -0.08268, -0.7147), (1.79, 0.1141, -0.4772), (1.745, 0.08268, -0.5014), (1.737, 0.08385, -0.501), (1.745, -0.08268, -0.5014), (1.79, -0.1141, -0.4772), (1.737, -0.08385, -0.501), (2.777, 0.08268, -1.158), (2.728, 0.1141, -1.139), (2.728, -0.1141, -1.139), (2.777, -0.08268, -1.158), (1.672, 0.1141, -0.2967), (1.663, 0.09593, -0.3308), (1.663, -0.09593, -0.3308), (1.672, -0.1141, -0.2967), (1.593, 0.09593, -0.09591), (1.607, 0.1141, -0.07744), (1.607, -0.1141, -0.07744), (1.593, -0.09593, -0.09591), (1.162, -0.1141, -0.07744), (1.169, -0.09593, -0.09591), (1.169, 0.09593, -0.09591), (1.124, 0.1141, -0.1144), (1.167, 0.1141, -0.07744), (1.086, -0.09593, -0.4477), (1.093, -0.1141, -0.4927), (1.09, -0.09622, -0.4477), (1.093, 0.1141, -0.4927), (1.086, 0.09593, -0.4477), (1.09, 0.09622, -0.4477), (1.031, -0.1141, -0.2057), (1.057, -0.09593, -0.206), (1.057, 0.09593, -0.206), (1.031, 0.1141, -0.2057), (1.028, -0.09593, -0.3074), (1.002, -0.1141, -0.3072), (1.002, 0.1141, -0.3072), (1.028, 0.09593, -0.3074), (1.735, 0.09596, -0.4897), (1.753, 0.1141, -0.4744), (1.753, -0.1141, -0.4744), (1.735, -0.09596, -0.4897), (1.647, -0.04641, -0.3117), (1.656, -0.06914, -0.3309), (1.657, -0.0859, -0.3237), (1.656, 0.06914, -0.3309), (1.647, 0.04641, -0.3117), (1.657, 0.0859, -0.3237), (1.552, -0.04641, -0.4477), (1.556, -0.06914, -0.4737), (1.556, 0.06914, -0.4737), (1.552, 0.04641, -0.4477), (1.101, -0.06914, -0.4737), (1.097, -0.04641, -0.4477), (1.092, -0.09113, -0.4477), (1.097, 0.04641, -0.4477), (1.101, 0.06914, -0.4737), (1.092, 0.09114, -0.4477), (0.2504, -0.1141, -0.3033), (0.2104, -0.07861, -0.3031), (0.2451, -0.1141, -0.3106), (0.2104, 0.07861, -0.3031), (0.2504, 0.1141, -0.3033), (0.2451, 0.1141, -0.3106), (0.1961, 0.07861, 0.1063), (0.2361, 0.1141, 0.1063), (0.2361, -0.1141, 0.1063), (0.1961, -0.07861, 0.1063), (0.241, -0.1141, -0.1971), (0.201, -0.07861, -0.1967), (0.201, 0.07861, -0.1967), (0.241, 0.1141, -0.1971), (0.1097, 0.1141, 0.2422), (0.07, 0.07861, 0.2419), (0.07, 0.1141, 0.2774), (0.07, -0.07861, 0.2419), (0.1097, -0.1141, 0.2422), (0.07, -0.1141, 0.2774), (0.2385, 0.1141, 0.005217), (0.1985, 0.07861, 0.005217), (0.1985, -0.07861, 0.005217), (0.2385, -0.1141, 0.005217), (0.241, 0.1141, -0.1144), (0.201, 0.07861, -0.1144), (0.2005, 0.07861, -0.07744), (0.2405, 0.1141, -0.07744), (0.2405, -0.1141, -0.07695), (0.2005, -0.07861, -0.07744), (0.241, -0.1141, -0.1144), (0.201, -0.07861, -0.1144), (4.684, 0.1349, 0.4237), (4.656, 0.1646, 0.4237), (4.656, 0.2328, 0.5883), (4.684, 0.2025, 0.5871), (4.656, -0.1646, 0.4237), (4.684, -0.1349, 0.4237), (4.684, -0.2025, 0.5871), (4.656, -0.2328, 0.5883), (4.684, -0.1428, 0.7312), (4.656, -0.1646, 0.753), (4.684, -6.147e-08, 0.7903), (4.656, -6.4e-08, 0.8211), (4.684, 0.1428, 0.7312), (4.656, 0.1646, 0.753), (4.684, -0.09646, 0.1816), (4.656, -0.1262, 0.1816), (4.684, 0.09646, 0.1816), (4.656, 0.1262, 0.1816), (4.656, -0.1214, -0.1344), (4.684, -0.09166, -0.1344), (4.656, 0.1214, -0.1344), (4.684, 0.09166, -0.1344), (4.656, -0.1214, -0.3772), (4.684, -0.09166, -0.3772), (4.684, 0.09166, -0.3772), (4.656, 0.1214, -0.3772), (4.684, -0.05214, -0.5106), (4.656, -0.07346, -0.5391), (4.684, 0.05214, -0.5106), (4.656, 0.07346, -0.5391), (0.9529, -0.06117, -0.7923), (0.9337, -0.07696, -0.8096), (0.9475, -0.06117, -0.8266), (0.1686, -0.06117, -0.8265), (0.1904, -0.07695, -0.8096), (0.1754, -0.06117, -0.7924), (0.05582, -0.06117, -1.29), (0.04639, -0.06117, -1.324), (0.06937, -0.07698, -1.307), (0.8473, -0.06117, -1.29), (0.8261, -0.07699, -1.307), (0.8381, -0.06117, -1.324), (0.9529, 0.06117, -0.7923), (0.9475, 0.06117, -0.8266), (0.9337, 0.07696, -0.8096), (0.8381, 0.06117, -1.324), (0.8261, 0.07699, -1.307), (0.8473, 0.06117, -1.29), (0.9832, -0.06117, -0.4772), (0.9848, -0.06117, -0.4426), (0.9673, -0.07692, -0.4599), (0.2231, -0.06117, -0.4771), (0.2433, -0.07691, -0.4599), (0.2257, -0.06117, -0.4426), (0.1686, 0.06117, -0.8265), (0.1754, 0.06117, -0.7924), (0.1904, 0.07695, -0.8096), (0.06937, 0.07698, -1.307), (0.04639, 0.06117, -1.324), (0.05582, 0.06117, -1.29), (0.9673, 0.07692, -0.4599), (0.9848, 0.06117, -0.4426), (0.9832, 0.06117, -0.4772), (0.9672, -0.07855, -0.05133), (0.9848, -0.06117, -0.06871), (0.2257, -0.06117, -0.06871), (0.2434, -0.07855, -0.05133), (0.2231, 0.06117, -0.4771), (0.2257, 0.06117, -0.4426), (0.2433, 0.07691, -0.4599), (0.9672, 0.07855, -0.05133), (0.9848, 0.06117, -0.06871), (0.2257, 0.06117, -0.06871), (0.2434, 0.07855, -0.05133), (0.4944, -0.04894, -1.865), (0.5511, -0.04894, -1.882), (0.533, -0.07792, -1.843), (0.4139, -0.07855, -1.807), (0.3753, -0.04894, -1.829), (0.432, -0.04894, -1.846), (0.2947, -0.07782, -1.771), (0.2562, -0.04894, -1.793), (0.3129, -0.04894, -1.81), (0.1756, -0.07855, -1.735), (0.1371, -0.04894, -1.757), (0.1938, -0.04894, -1.774), (0.05638, -0.0777, -1.699), (0.01805, -0.04894, -1.721), (0.07475, -0.04894, -1.738), (0.4944, 0.04894, -1.865), (0.533, 0.07792, -1.843), (0.5511, 0.04894, -1.882), (0.432, 0.04894, -1.846), (0.3753, 0.04894, -1.829), (0.4139, 0.07855, -1.807), (0.3129, 0.04894, -1.81), (0.2562, 0.04894, -1.793), (0.2947, 0.07782, -1.771), (0.1938, 0.04894, -1.774), (0.1371, 0.04894, -1.757), (0.1756, 0.07855, -1.735), (0.07475, 0.04894, -1.738), (0.01805, 0.04894, -1.721), (0.05638, 0.0777, -1.699), (-0.02817, -0.04894, -1.707), (-0.04664, -0.07843, -1.668), (-0.0699, -0.02056, -1.672), (-0.0575, -0.06117, -1.647), (-0.05399, -0.04606, -1.704), (0.6519, -0.02123, -1.89), (0.6361, -0.07847, -1.874), (0.5975, -0.04894, -1.896), (0.6214, -0.04588, -1.907), (0.6577, -0.06117, -1.862), (0.6519, 0.02123, -1.89), (0.5975, 0.04894, -1.896), (0.6361, 0.07847, -1.874), (0.6577, 0.06117, -1.862), (0.6214, 0.04588, -1.907), (-0.05399, 0.04606, -1.704), (-0.0575, 0.06117, -1.647), (-0.04664, 0.07843, -1.668), (-0.02817, 0.04894, -1.707), (-0.0699, 0.02056, -1.672)], [], [(0, 1, 2, 3), (4, 0, 3, 5), (6, 1, 0, 7), (1, 8, 9, 2), (3, 2, 10, 11), (12, 4, 5, 13), (544, 23, 33, 547), (5, 3, 11, 14), (6, 7, 15, 16), (17, 8, 1, 6), (8, 18, 19, 9), (2, 9, 20, 10), (21, 12, 13, 22), (7, 0, 4, 546, 808, 545), (13, 5, 14, 24), (15, 548, 553, 26), (17, 6, 16, 25), (16, 15, 26, 27), (549, 17, 25, 554), (18, 28, 29, 19), (9, 19, 30, 20), (28, 21, 22, 29), (23, 12, 21, 31), (22, 13, 24, 32), (7, 545, 548, 15), (547, 33, 40, 552), (552, 40, 46, 556), (25, 16, 27, 34), (27, 26, 35, 36), (37, 550, 555, 41), (19, 29, 38, 30), (31, 21, 28, 37), (29, 22, 32, 38), (23, 31, 39, 33), (37, 28, 18, 551, 670, 550), (554, 25, 34, 558), (549, 648, 551, 18, 8, 17), (41, 555, 559, 47), (34, 27, 36, 42), (36, 35, 43, 44), (31, 37, 41, 39), (33, 39, 45, 40), (26, 553, 557, 35), (556, 46, 52, 560), (35, 557, 561, 43), (47, 559, 563, 53), (42, 36, 44, 48), (44, 43, 49, 50), (39, 41, 47, 45), (40, 45, 51, 46), (558, 34, 42, 562), (562, 42, 48, 566), (560, 52, 58, 564), (53, 563, 567, 59), (48, 44, 50, 54), (50, 49, 55, 56), (45, 47, 53, 51), (46, 51, 57, 52), (43, 561, 565, 49), (564, 58, 64, 568), (49, 565, 569, 55), (59, 567, 571, 65), (54, 50, 56, 60), (56, 55, 61, 62), (51, 53, 59, 57), (52, 57, 63, 58), (566, 48, 54, 570), (570, 54, 60, 574), (568, 64, 70, 572), (65, 571, 575, 71), (60, 56, 62, 66), (62, 61, 67, 68), (57, 59, 65, 63), (58, 63, 69, 64), (55, 569, 573, 61), (572, 70, 76, 576), (61, 573, 577, 67), (71, 575, 579, 77), (66, 62, 68, 72), (68, 67, 73, 74), (63, 65, 71, 69), (64, 69, 75, 70), (574, 60, 66, 578), (576, 76, 82, 580), (67, 577, 581, 73), (73, 581, 585, 79), (72, 68, 74, 78), (74, 73, 79, 80), (69, 71, 77, 75), (70, 75, 81, 76), (77, 579, 583, 83), (580, 82, 88, 584), (578, 66, 72, 582), (83, 583, 587, 89), (78, 74, 80, 84), (80, 79, 85, 86), (75, 77, 83, 81), (76, 81, 87, 82), (582, 72, 78, 586), (584, 88, 94, 588), (79, 585, 589, 85), (85, 589, 593, 91), (84, 80, 86, 90), (86, 85, 91, 92), (81, 83, 89, 87), (82, 87, 93, 88), (89, 587, 591, 95), (588, 94, 100, 592), (586, 78, 84, 590), (95, 591, 595, 101), (90, 86, 92, 96), (92, 91, 97, 98), (87, 89, 95, 93), (88, 93, 99, 94), (590, 84, 90, 594), (101, 595, 599, 107), (592, 100, 106, 596), (97, 597, 601, 103), (96, 92, 98, 102), (98, 97, 103, 104), (93, 95, 101, 99), (94, 99, 105, 100), (91, 593, 597, 97), (596, 106, 112, 600), (594, 90, 96, 598), (107, 599, 603, 113), (102, 98, 104, 108), (104, 103, 109, 110), (99, 101, 107, 105), (100, 105, 111, 106), (598, 96, 102, 602), (113, 603, 607, 119), (600, 112, 118, 604), (109, 605, 609, 115), (108, 104, 110, 114), (110, 109, 115, 116), (105, 107, 113, 111), (106, 111, 117, 112), (103, 601, 605, 109), (604, 118, 124, 608), (602, 102, 108, 606), (119, 607, 611, 125), (114, 110, 116, 120), (116, 115, 121, 122), (111, 113, 119, 117), (112, 117, 123, 118), (606, 108, 114, 610), (610, 114, 120, 614), (608, 124, 130, 612), (125, 611, 615, 131), (120, 116, 122, 126), (122, 121, 127, 128), (117, 119, 125, 123), (118, 123, 129, 124), (115, 609, 613, 121), (612, 130, 136, 616), (121, 613, 617, 127), (131, 615, 619, 137), (126, 122, 128, 132), (128, 127, 133, 134), (123, 125, 131, 129), (124, 129, 135, 130), (614, 120, 126, 618), (616, 136, 142, 621), (127, 617, 620, 133), (133, 620, 809, 622, 143, 139), (132, 128, 134, 138), (134, 133, 139, 140), (129, 131, 137, 135), (130, 135, 141, 136), (137, 619, 624, 144), (622, 788, 621, 142, 149, 143), (618, 126, 132, 623), (144, 624, 625, 151), (138, 134, 140, 145), (140, 139, 146, 147), (135, 137, 144, 141), (136, 141, 148, 142), (623, 132, 138, 626), (139, 143, 150, 146), (151, 625, 671, 627, 152, 159), (145, 140, 147, 153), (147, 146, 154, 155), (141, 144, 151, 148), (142, 148, 156, 149), (143, 149, 157, 150), (146, 150, 158, 154), (627, 650, 626, 138, 145, 152), (152, 145, 153, 160), (153, 147, 155, 161), (155, 154, 162, 163), (148, 151, 159, 156), (149, 156, 164, 157), (150, 157, 165, 158), (154, 158, 166, 162), (159, 152, 160, 167), (160, 153, 161, 168), (161, 155, 163, 169), (163, 162, 170, 171), (156, 159, 167, 164), (157, 164, 172, 165), (158, 165, 173, 166), (162, 166, 174, 170), (167, 160, 168, 175), (168, 161, 169, 176), (169, 163, 171, 177), (171, 170, 178, 179), (164, 167, 175, 172), (165, 172, 180, 173), (166, 173, 181, 174), (170, 174, 182, 178), (175, 168, 176, 183), (176, 169, 177, 184), (177, 171, 179, 185), (179, 178, 186, 187), (172, 175, 183, 180), (173, 180, 188, 181), (174, 181, 189, 182), (178, 182, 190, 186), (183, 176, 184, 191), (184, 177, 185, 192), (185, 179, 187, 193), (187, 186, 194, 195), (180, 183, 191, 188), (181, 188, 196, 189), (182, 189, 197, 190), (186, 190, 198, 194), (191, 184, 192, 199), (192, 185, 193, 200), (193, 187, 195, 201), (195, 194, 202, 203), (188, 191, 199, 196), (189, 196, 204, 197), (190, 197, 205, 198), (194, 198, 206, 202), (199, 192, 200, 207), (200, 193, 201, 208), (201, 195, 203, 209), (203, 202, 210, 211), (196, 199, 207, 204), (197, 204, 212, 205), (198, 205, 213, 206), (202, 206, 214, 210), (207, 200, 208, 215), (208, 201, 209, 216), (209, 203, 211, 217), (211, 210, 218, 219, 220, 221, 222, 223, 224, 225), (204, 207, 215, 212), (205, 212, 226, 213), (206, 213, 227, 214), (210, 214, 228, 218), (215, 208, 216, 229), (216, 209, 217, 230), (217, 211, 225, 231, 232, 233, 234, 220, 219, 235), (219, 218, 236, 237), (212, 215, 229, 226), (213, 226, 238, 227), (214, 227, 239, 228), (218, 228, 240, 236), (229, 216, 230, 241), (230, 217, 235, 242), (235, 219, 237, 243), (237, 236, 244, 245, 246, 247, 248, 249, 250, 251), (226, 229, 241, 238), (227, 238, 252, 253, 254, 255, 256, 257, 258, 239), (228, 239, 259, 240), (236, 240, 260, 244), (241, 230, 242, 261), (242, 235, 243, 262), (243, 237, 251, 263, 264, 265, 266, 246, 245, 267), (245, 244, 260, 268, 269, 270, 271, 267), (238, 241, 261, 258, 257, 272, 273, 274, 275, 252), (239, 258, 276, 259), (240, 259, 268, 260), (261, 242, 262, 277), (262, 243, 267, 271), (259, 276, 278, 279, 280, 281, 282, 283, 269, 268), (276, 277, 270, 269, 283, 284, 285, 286, 287, 278), (277, 262, 271, 270), (258, 261, 277, 276), (222, 221, 250, 249), (223, 222, 249, 248), (263, 251, 250, 221, 220, 234), (248, 247, 224, 223), (264, 263, 234, 233), (231, 225, 224, 247, 246, 266), (233, 232, 265, 264), (232, 231, 266, 265), (280, 279, 256, 255), (281, 280, 255, 254), (272, 257, 256, 279, 278, 287), (254, 253, 282, 281), (273, 272, 287, 286), (284, 283, 282, 253, 252, 275), (286, 285, 274, 273), (285, 284, 275, 274), (1082, 1086, 1083, 1079), (1033, 1106, 1077, 1080), (1107, 1036, 1081, 1075), (1034, 1038, 1039, 1035), (1105, 1031, 1032, 1108, 1076, 1078), (1083, 1086, 1090, 1087), (1036, 1040, 1085, 1081), (1085, 1040, 1044, 1089), (1037, 1033, 1080, 1084), (1039, 1038, 1042, 1043), (1087, 1090, 1094, 1091), (1089, 1044, 1048, 1093), (1037, 1084, 1088, 1041), (1043, 1042, 1046, 1047), (1091, 1094, 1098, 1095), (1093, 1048, 1052, 1097), (1041, 1088, 1092, 1045), (1047, 1046, 1050, 1051), (1095, 1098, 1102, 1100), (1097, 1052, 1056, 1103), (1045, 1092, 1096, 1049), (1051, 1050, 1054, 1055), (1101, 1100, 1102, 1104, 288, 289), (1143, 289, 291, 1148), (1049, 1096, 1099, 1053), (1055, 1054, 1058, 1059), (1105, 1106, 1033, 1034, 1031), (1110, 1111, 1116, 1113), (290, 1147, 1150, 295), (1112, 1060, 1064, 1115), (1059, 1058, 1062, 1063), (1138, 1103, 1056, 1060, 1112), (1030, 1114, 1121, 293), (1113, 1116, 1118, 1119), (289, 288, 290, 291), (1053, 1099, 1137, 1109, 1057), (1181, 1187, 1185, 1182), (1115, 1064, 1073, 292), (1057, 1109, 1114, 1061), (301, 1163, 1170, 307), (1140, 1144, 1149, 1146), (1136, 1101, 289, 1143, 1145, 1110), (291, 290, 295, 296), (294, 1179, 1184, 1186, 1166, 1128, 1117), (1069, 1068, 297, 302, 303), (1065, 1030, 297, 1068), (1111, 1110, 1145, 1144, 1140, 1142), (298, 1070, 1072, 304, 306), (1146, 1149, 1153, 1151), (1152, 1151, 1153, 1155, 1127, 1126, 1122, 1124), (296, 295, 299, 300), (1061, 1114, 1030, 1065), (1115, 292, 294, 1117), (1072, 1071, 1067, 1069, 303, 304), (292, 1073, 1070, 298), (1148, 291, 296, 1154), (292, 298, 305, 294), (1122, 1126, 1135, 1132), (1130, 1129, 1132, 1135), (1167, 1168, 1159, 1157), (1180, 1120, 1131, 1169), (297, 301, 307, 302), (307, 1170, 1172, 318, 313), (303, 302, 308, 309), (304, 303, 309, 310), (1155, 1154, 296, 300, 1125, 1127), (305, 298, 306, 311), (1187, 1181, 1168, 1167), (306, 304, 310, 312), (1169, 1131, 1134, 1160), (1128, 1166, 1156, 1133), (295, 1150, 1152, 1124, 1123, 299), (300, 1161, 1160, 1134, 1125), (1162, 1165, 1173, 1171), (302, 307, 313, 308), (301, 293, 1176, 1163), (308, 314, 315, 309), (310, 309, 315, 316), (1134, 1135, 1132, 1133, 1156, 1158, 1157, 1159, 1161, 1160), (294, 305, 1164, 1179), (311, 306, 312, 317), (310, 316, 323, 312), (1177, 1178, 1165, 1162), (300, 299, 1158, 1157, 1159, 1161), (293, 1121, 1183, 1176), (1164, 305, 311, 1174), (1172, 1171, 1173, 1175, 322, 318), (308, 313, 319, 314), (316, 315, 320, 321), (1182, 1185, 1178, 1177), (317, 312, 323, 324), (1175, 1174, 311, 317, 322), (318, 325, 319, 313), (314, 319, 326, 327), (314, 327, 320, 315), (316, 321, 330, 323), (321, 320, 328, 329), (324, 323, 330, 331), (318, 322, 332, 325), (325, 333, 326, 319), (327, 326, 334, 335), (327, 335, 328, 320), (329, 328, 336, 337), (332, 322, 317, 324), (331, 330, 338, 339), (325, 332, 340, 333), (333, 341, 334, 326), (335, 334, 342, 343), (338, 330, 321, 329), (335, 343, 336, 328), (329, 337, 346, 338), (337, 336, 344, 345), (340, 332, 324, 331), (331, 339, 348, 340), (339, 338, 346, 347), (333, 340, 348, 341), (341, 349, 342, 334), (343, 342, 350, 351), (336, 343, 351, 344), (346, 337, 345, 352), (380, 344, 345, 379), (344, 355, 356, 345), (344, 351, 352, 345), (339, 347, 358, 348), (347, 346, 352, 357), (341, 348, 358, 349), (342, 349, 353, 350), (352, 351, 350, 357), (349, 358, 354, 353), (354, 359, 360, 353), (357, 350, 353, 354), (380, 378, 355, 344), (372, 371, 359, 354), (384, 381, 364, 363), (358, 347, 357, 354), (369, 383, 361, 368), (383, 382, 362, 361), (430, 429, 428, 426), (374, 369, 368, 376), (359, 371, 365, 382), (379, 377, 371, 372), (353, 360, 366, 367), (353, 367, 372, 354), (378, 366, 369, 374), (376, 368, 370, 375), (367, 380, 379, 372), (382, 365, 370, 362), (381, 374, 376, 364), (367, 366, 378, 380), (345, 356, 377, 379), (363, 364, 434, 433), (365, 373, 375, 370), (355, 378, 374, 381), (371, 377, 373, 365), (366, 360, 383, 369), (377, 356, 384, 373), (356, 355, 381, 384), (360, 359, 382, 383), (373, 384, 363, 375), (1099, 1100, 1101, 1136, 1137), (1239, 1255, 1243, 1223), (1238, 463, 456, 1219), (458, 1222, 1226, 457), (1306, 1300, 1297, 1302), (1280, 1277, 1262, 1267), (488, 1248, 1232, 472), (1231, 1220, 1227, 1235), (472, 1232, 1234, 482), (1241, 1253, 1260, 1256), (1221, 1242, 1247, 1224), (481, 482, 1278, 1282), (488, 483, 1258, 1248), (480, 481, 1282, 1285), (1238, 1251, 473, 463), (467, 477, 1254, 1240), (1257, 1261, 487, 492), (1244, 468, 478, 1245), (1258, 483, 473, 1251), (385, 386, 387, 388), (385, 388, 389, 390, 391, 392, 393, 394), (394, 395, 386, 385), (387, 386, 395, 396, 397, 398, 399, 400), (388, 387, 400, 389), (389, 400, 399, 390), (390, 399, 398, 391), (391, 398, 397, 392), (392, 397, 396, 393), (393, 396, 395, 394), (401, 402, 951, 952), (405, 401, 952, 943, 1008, 1009, 948, 958, 404, 406), (407, 408, 402, 401), (409, 403, 957, 956), (404, 403, 409, 410), (406, 411, 412, 405), (412, 419, 423, 417, 405), (406, 404, 415, 413, 418, 424, 411), (410, 409, 956, 955), (411, 410, 955, 947, 1007, 1006, 942, 949, 407, 412), (420, 419, 421, 422), (405, 417, 414, 416, 421, 419, 412, 407, 401), (411, 424, 420, 422, 415, 404, 410), (424, 423, 419, 420), (414, 413, 415, 416), (417, 418, 413, 414), (418, 417, 423, 424), (422, 421, 416, 415), (427, 425, 426, 428, 964, 941, 946, 954), (431, 430, 426, 425), (429, 432, 427, 954, 945, 940, 964, 428), (432, 431, 425, 427), (368, 361, 431, 432), (370, 368, 432, 429), (361, 362, 430, 431), (362, 370, 429, 430), (442, 441, 439, 440), (364, 376, 436, 434), (376, 375, 435, 436), (375, 363, 433, 435), (439, 437, 445, 447), (443, 442, 440, 438), (441, 444, 437, 439), (444, 443, 438, 437), (433, 434, 443, 444), (435, 433, 444, 441), (434, 436, 442, 443), (436, 435, 441, 442), (440, 432, 427, 452, 448), (437, 438, 446, 953, 944, 939, 962, 445), (429, 439, 447, 451, 428), (438, 440, 448, 446), (450, 452, 960, 959), (446, 448, 452, 450), (447, 445, 449, 451), (445, 962, 961, 449), (491, 486, 485, 490), (490, 485, 484, 489), (492, 487, 486, 491), (451, 963, 964, 428), (440, 439, 429, 432), (489, 484, 483, 488), (487, 1261, 1254, 477), (483, 484, 474, 473), (484, 485, 475, 474), (485, 486, 476, 475), (486, 487, 477, 476), (457, 1226, 1293, 1274), (1245, 478, 1291, 1309), (478, 479, 1288, 1291), (479, 480, 1285, 1288), (482, 1234, 1304, 1278), (1311, 1294, 1296, 1307), (492, 491, 469, 468), (491, 490, 470, 469), (490, 489, 471, 470), (489, 488, 472, 471), (461, 460, 1268, 1265), (1310, 1290, 1275, 1292), (459, 457, 1274, 1271), (460, 459, 1271, 1268), (1279, 1303, 1299, 1263), (1249, 1259, 1252, 1237), (463, 473, 474, 464), (464, 474, 475, 465), (465, 475, 476, 466), (466, 476, 477, 467), (1257, 492, 468, 1244), (468, 469, 479, 478), (469, 470, 480, 479), (470, 471, 481, 480), (471, 472, 482, 481), (1233, 1305, 1304, 1234), (1228, 462, 1264, 1298), (1283, 1281, 1266, 1270), (1286, 1284, 1269, 1273), (1289, 1287, 1272, 1276), (1219, 456, 462, 1228), (463, 464, 455, 456), (464, 465, 454, 455), (465, 466, 453, 454), (466, 467, 458, 453), (467, 1240, 1222, 458), (456, 455, 461, 462), (455, 454, 460, 461), (454, 453, 459, 460), (453, 458, 457, 459), (493, 494, 496, 495), (509, 529, 497, 498), (872, 871, 539, 541), (499, 500, 502, 501), (501, 502, 504, 503), (503, 504, 506, 505), (530, 529, 509, 510), (505, 506, 508, 507), (507, 508, 494, 493), (507, 493, 495, 499, 501, 503, 505), (497, 499, 495, 498), (498, 495, 496, 512, 517, 509), (870, 867, 538, 536), (511, 500, 499, 497, 529, 518), (496, 495, 499, 500), (1209, 1207, 1211, 1212), (869, 868, 535, 514), (517, 512, 516, 519), (533, 532, 1195, 1197), (867, 864, 540, 538), (509, 517, 519, 510), (510, 519, 520, 530), (518, 529, 530, 520), (511, 518, 520, 515), (524, 523, 527, 528), (515, 520, 524, 521), (519, 516, 522, 523), (520, 519, 523, 524), (527, 526, 525, 528), (865, 866, 532, 533), (523, 522, 526, 527), (521, 524, 528, 525), (539, 537, 1205, 1208), (534, 533, 1197, 1199), (542, 543, 1217, 1215), (535, 868, 883, 881), (864, 874, 542, 540), (875, 869, 514, 513), (876, 870, 536, 531), (866, 876, 531, 532), (877, 872, 541, 543), (878, 875, 513, 537), (868, 873, 884, 883), (874, 877, 543, 542), (871, 878, 537, 539), (537, 513, 1189, 1205), (1204, 1188, 1193, 1202), (538, 540, 1210, 1206), (536, 538, 1206, 1203), (540, 542, 1215, 1210), (1204, 1202, 1207, 1209), (541, 539, 1208, 1213), (1193, 1188, 1191, 1200, 1198, 1196, 1194), (532, 531, 1192, 1195), (1212, 1211, 1214, 1216), (535, 534, 1199, 1201), (514, 535, 1201, 1190), (531, 536, 1203, 1192), (543, 541, 1213, 1217), (831, 787, 545, 808), (693, 649, 550, 670), (830, 810, 621, 788), (692, 672, 626, 650), (787, 789, 548, 545), (789, 790, 553, 548), (790, 791, 557, 553), (649, 651, 555, 550), (606, 687, 761, 735), (791, 792, 561, 557), (792, 793, 565, 561), (652, 653, 563, 559), (677, 676, 750, 751), (793, 794, 569, 565), (794, 795, 573, 569), (654, 655, 571, 567), (607, 603, 731, 733), (795, 796, 577, 573), (796, 797, 581, 577), (656, 657, 579, 575), (686, 602, 734, 760), (682, 681, 582, 586), (821, 820, 580, 584), (798, 799, 589, 585), (679, 678, 752, 753), (829, 828, 862, 863), (684, 683, 590, 594), (800, 801, 597, 593), (664, 607, 733, 732), (686, 685, 598, 602), (605, 803, 844, 845), (802, 803, 605, 601), (665, 666, 738, 736), (592, 823, 857, 835), (804, 805, 613, 609), (664, 665, 611, 607), (598, 685, 759, 729), (690, 689, 614, 618), (822, 588, 834, 856), (806, 807, 620, 617), (681, 680, 754, 755), (672, 691, 623, 626), (544, 786, 546, 4, 12, 23), (669, 668, 647, 629), (668, 667, 646, 647), (667, 666, 645, 646), (666, 665, 644, 645), (687, 688, 644, 643), (664, 663, 642, 643), (663, 662, 641, 642), (662, 661, 640, 641), (661, 660, 639, 640), (660, 659, 638, 639), (659, 658, 637, 638), (658, 657, 636, 637), (679, 680, 636, 635), (656, 655, 634, 635), (677, 678, 634, 633), (654, 653, 632, 633), (675, 676, 632, 631), (652, 651, 630, 631), (673, 674, 630, 628), (618, 623, 747, 746), (663, 664, 732, 730), (684, 594, 728, 758), (624, 619, 743, 745), (587, 583, 658, 659), (590, 683, 757, 723), (595, 591, 660, 661), (683, 682, 756, 757), (603, 599, 662, 663), (668, 624, 745, 744), (661, 662, 726, 724), (619, 615, 666, 667), (682, 586, 722, 756), (625, 624, 668, 669), (643, 644, 665, 664), (635, 636, 657, 656), (633, 634, 655, 654), (631, 632, 653, 652), (628, 630, 651, 649), (671, 692, 650, 627), (673, 628, 649, 693), (549, 673, 693, 648), (625, 669, 692, 671), (549, 554, 674, 673), (558, 562, 676, 675), (566, 570, 678, 677), (574, 578, 680, 679), (606, 610, 688, 687), (629, 647, 691, 672), (647, 646, 690, 691), (646, 645, 689, 690), (645, 644, 688, 689), (643, 642, 686, 687), (642, 641, 685, 686), (641, 640, 684, 685), (640, 639, 683, 684), (639, 638, 682, 683), (638, 637, 681, 682), (637, 636, 680, 681), (635, 634, 678, 679), (633, 632, 676, 677), (631, 630, 674, 675), (669, 629, 672, 692), (648, 693, 670, 551), (749, 748, 698, 699), (751, 750, 704, 705), (753, 752, 710, 711), (755, 754, 716, 717), (757, 756, 722, 723), (759, 758, 728, 729), (761, 760, 734, 735), (763, 762, 740, 741), (765, 764, 746, 747), (697, 695, 694, 696), (703, 701, 700, 702), (709, 707, 706, 708), (715, 713, 712, 714), (721, 719, 718, 720), (727, 725, 724, 726), (733, 731, 730, 732), (739, 737, 736, 738), (745, 743, 742, 744), (667, 668, 744, 742), (602, 606, 735, 734), (675, 674, 748, 749), (660, 591, 721, 720), (688, 610, 740, 762), (571, 655, 706, 707), (591, 587, 719, 721), (614, 689, 763, 741), (586, 590, 723, 722), (690, 618, 746, 764), (656, 575, 709, 708), (555, 651, 694, 695), (623, 691, 765, 747), (575, 571, 707, 709), (570, 574, 711, 710), (652, 559, 697, 696), (559, 555, 695, 697), (595, 661, 724, 725), (554, 558, 699, 698), (611, 665, 736, 737), (666, 615, 739, 738), (615, 611, 737, 739), (610, 614, 741, 740), (662, 599, 727, 726), (579, 657, 712, 713), (674, 554, 698, 748), (619, 667, 742, 743), (599, 595, 725, 727), (558, 675, 749, 699), (651, 652, 696, 694), (594, 598, 729, 728), (691, 690, 764, 765), (658, 583, 715, 714), (563, 653, 700, 701), (676, 562, 704, 750), (653, 654, 702, 700), (603, 663, 730, 731), (583, 579, 713, 715), (566, 677, 751, 705), (655, 656, 708, 706), (689, 688, 762, 763), (578, 582, 717, 716), (678, 570, 710, 752), (654, 567, 703, 702), (657, 658, 714, 712), (687, 686, 760, 761), (587, 659, 718, 719), (574, 679, 753, 711), (567, 563, 701, 703), (680, 578, 716, 754), (562, 566, 705, 704), (659, 660, 720, 718), (685, 684, 758, 759), (582, 681, 755, 717), (829, 810, 767, 785), (806, 805, 784, 785), (827, 828, 784, 783), (826, 827, 783, 782), (825, 826, 782, 781), (802, 801, 780, 781), (823, 824, 780, 779), (822, 823, 779, 778), (821, 822, 778, 777), (798, 797, 776, 777), (819, 820, 776, 775), (818, 819, 775, 774), (817, 818, 774, 773), (816, 817, 773, 772), (815, 816, 772, 771), (814, 815, 771, 770), (813, 814, 770, 769), (812, 813, 769, 768), (811, 812, 768, 766), (585, 581, 797, 798), (799, 800, 836, 832), (596, 600, 843, 842), (785, 767, 807, 806), (783, 784, 805, 804), (782, 783, 804, 803), (781, 782, 803, 802), (779, 780, 801, 800), (778, 779, 800, 799), (777, 778, 799, 798), (775, 776, 797, 796), (774, 775, 796, 795), (773, 774, 795, 794), (772, 773, 794, 793), (771, 772, 793, 792), (770, 771, 792, 791), (769, 770, 791, 790), (768, 769, 790, 789), (766, 768, 789, 787), (809, 830, 788, 622), (811, 766, 787, 831), (544, 811, 831, 786), (620, 807, 830, 809), (544, 547, 812, 811), (547, 552, 813, 812), (552, 556, 814, 813), (556, 560, 815, 814), (560, 564, 816, 815), (564, 568, 817, 816), (568, 572, 818, 817), (572, 576, 819, 818), (576, 580, 820, 819), (584, 588, 822, 821), (827, 826, 860, 861), (592, 596, 824, 823), (600, 604, 826, 825), (601, 597, 839, 841), (608, 612, 828, 827), (616, 621, 810, 829), (785, 784, 828, 829), (781, 780, 824, 825), (777, 776, 820, 821), (807, 767, 810, 830), (786, 831, 808, 546), (832, 836, 837, 833), (859, 858, 842, 843), (844, 848, 849, 845), (863, 862, 854, 855), (841, 839, 838, 840), (853, 851, 850, 852), (834, 835, 857, 856), (846, 847, 861, 860), (824, 596, 842, 858), (825, 824, 858, 859), (597, 801, 838, 839), (600, 825, 859, 843), (589, 799, 832, 833), (826, 604, 846, 860), (608, 827, 861, 847), (828, 612, 854, 862), (604, 608, 847, 846), (801, 802, 840, 838), (616, 829, 863, 855), (804, 609, 849, 848), (805, 806, 852, 850), (806, 617, 853, 852), (609, 605, 845, 849), (823, 822, 856, 857), (617, 613, 851, 853), (588, 592, 835, 834), (612, 616, 855, 854), (800, 593, 837, 836), (613, 805, 850, 851), (803, 804, 848, 844), (802, 601, 841, 840), (593, 589, 833, 837), (516, 512, 878, 871), (525, 526, 877, 874), (508, 506, 873, 868), (512, 496, 875, 878), (526, 522, 872, 877), (502, 500, 876, 866), (500, 511, 870, 876), (496, 494, 869, 875), (521, 525, 874, 864), (506, 504, 865, 873), (504, 502, 866, 865), (515, 521, 864, 867), (494, 508, 868, 869), (511, 515, 867, 870), (522, 516, 871, 872), (879, 880, 886, 885), (881, 883, 889, 887), (873, 865, 882, 884), (533, 534, 880, 879), (865, 533, 879, 882), (534, 535, 881, 880), (890, 888, 894, 896), (886, 887, 893, 892), (883, 884, 890, 889), (882, 879, 885, 888), (880, 881, 887, 886), (884, 882, 888, 890), (895, 896, 902, 901), (891, 892, 898, 897), (887, 889, 895, 893), (885, 886, 892, 891), (889, 890, 896, 895), (888, 885, 891, 894), (902, 900, 897, 898), (901, 902, 898, 899), (894, 891, 897, 900), (892, 893, 899, 898), (896, 894, 900, 902), (893, 895, 901, 899), (927, 928, 906, 905), (905, 906, 910, 909), (908, 907, 911, 912), (907, 908, 904, 903), (927, 929, 907, 903), (930, 928, 904, 908), (932, 912, 916, 934), (929, 909, 913, 931), (930, 908, 912, 932), (909, 910, 914, 913), (917, 918, 922, 921), (913, 914, 918, 917), (912, 911, 915, 916), (931, 913, 917, 933), (920, 919, 923, 924), (916, 915, 919, 920), (933, 917, 921, 935), (934, 916, 920, 936), (937, 938, 924, 923), (935, 921, 925, 937), (936, 920, 924, 938), (921, 922, 926, 925), (922, 936, 938, 926), (919, 935, 937, 923), (925, 926, 938, 937), (918, 934, 936, 922), (915, 933, 935, 919), (911, 931, 933, 915), (910, 930, 932, 914), (907, 929, 931, 911), (914, 932, 934, 918), (910, 906, 928, 930), (905, 909, 929, 927), (903, 904, 928, 927), (939, 940, 964, 963, 961, 962), (942, 1010, 1017, 943, 952, 951, 950, 949), (949, 950, 408, 407), (959, 953, 446, 450), (950, 951, 402, 408), (954, 960, 452, 427), (961, 963, 451, 449), (958, 957, 403, 404), (948, 1014, 1011, 947, 955, 956, 957, 958), (945, 944, 953, 959, 960, 954), (1013, 1007, 947, 1011), (940, 939, 944, 945), (965, 968, 994, 992), (966, 969, 970, 967), (967, 970, 968, 965), (968, 971, 972, 969), (969, 972, 973, 970), (970, 973, 971, 968), (971, 974, 975, 972), (972, 975, 976, 973), (973, 976, 974, 971), (974, 977, 978, 975), (975, 978, 979, 976), (976, 979, 977, 974), (977, 980, 981, 978), (978, 981, 982, 979), (979, 982, 980, 977), (980, 983, 984, 981), (981, 984, 985, 982), (982, 985, 983, 980), (983, 986, 987, 984), (984, 987, 988, 985), (985, 988, 986, 983), (989, 965, 992, 998), (987, 966, 967, 988), (988, 967, 965, 986), (965, 968, 990, 989), (986, 965, 989, 991), (992, 994, 1001, 999), (998, 992, 999, 1005), (969, 966, 993, 995), (968, 969, 995, 994), (987, 986, 996, 997), (966, 987, 997, 993), (986, 965, 992, 996), (999, 1001, 1002, 1000), (1003, 999, 1000, 1004), (996, 992, 999, 1003), (993, 997, 1004, 1000), (995, 993, 1000, 1002), (997, 996, 1003, 1004), (994, 995, 1002, 1001), (1010, 942, 1006, 1012), (1012, 1006, 1007, 1013), (1015, 1012, 1013, 1016), (1017, 1010, 1012, 1015), (1016, 1013, 1011, 1014), (1009, 1016, 1014, 948), (943, 1017, 1015, 1008), (1009, 1008, 1018, 1019), (1020, 1021, 1025, 1024), (1015, 1016, 1021, 1020), (1008, 1015, 1020, 1018), (1016, 1009, 1019, 1021), (1025, 1023, 1027, 1029), (1018, 1020, 1024, 1022), (1021, 1019, 1023, 1025), (1019, 1018, 1022, 1023), (1026, 1028, 1029, 1027), (1023, 1022, 1026, 1027), (1024, 1025, 1029, 1028), (1022, 1024, 1028, 1026), (297, 1030, 293, 301), (1074, 1066, 1067, 1071), (1119, 1118, 1129, 1130), (1063, 1062, 1066, 1074), (1067, 1068, 1069), (1070, 1071, 1072), (1036, 1107, 1108, 1032, 1035), (1038, 1034, 1033, 1037), (1035, 1039, 1040, 1036), (1037, 1041, 1042, 1038), (1044, 1040, 1039, 1043), (1041, 1045, 1046, 1042), (1048, 1044, 1043, 1047), (1045, 1049, 1050, 1046), (1052, 1048, 1047, 1051), (1049, 1053, 1054, 1050), (1051, 1055, 1056, 1052), (1058, 1054, 1053, 1057), (1060, 1056, 1055, 1059), (1062, 1058, 1057, 1061), (1064, 1060, 1059, 1063), (1070, 1073, 1074, 1071), (1066, 1062, 1061, 1065), (1067, 1066, 1065, 1068), (1073, 1064, 1063, 1074), (1031, 1034, 1035, 1032), (1102, 1103, 1138, 1139, 1104), (1078, 1079, 1080, 1077), (1075, 1081, 1082, 1076), (1079, 1083, 1084, 1080), (1086, 1082, 1081, 1085), (1083, 1087, 1088, 1084), (1085, 1089, 1090, 1086), (1087, 1091, 1092, 1088), (1094, 1090, 1089, 1093), (1091, 1095, 1096, 1092), (1098, 1094, 1093, 1097), (1095, 1100, 1099, 1096), (1102, 1098, 1097, 1103), (1077, 1106, 1105, 1078), (1107, 1075, 1076, 1108), (1076, 1082, 1079, 1078), (1119, 1120, 1121), (1122, 1123, 1124), (1125, 1126, 1127), (1110, 1113, 1114, 1109), (1112, 1115, 1116, 1111), (1115, 1117, 1118, 1116), (1121, 1114, 1113, 1119), (1117, 1128, 1129, 1118), (1131, 1120, 1119, 1130), (1122, 1132, 1133, 1123), (1135, 1126, 1125, 1134), (1128, 1133, 1132, 1129), (1134, 1131, 1130, 1135), (1183, 1121, 1120, 1180), (1136, 1110, 1109, 1137), (1138, 1112, 1111, 1139), (288, 1104, 1139, 1111, 1142, 1141), (1140, 1141, 1142), (1143, 1144, 1145), (1150, 1151, 1152), (1153, 1154, 1155), (1140, 1146, 1147, 1141), (1149, 1144, 1143, 1148), (1146, 1151, 1150, 1147), (1148, 1154, 1153, 1149), (288, 1141, 1147, 290), (1156, 1157, 1158), (1159, 1160, 1161), (1170, 1171, 1172), (1173, 1174, 1175), (1177, 1162, 1163, 1176), (1169, 1160, 1159, 1168), (1156, 1166, 1167, 1157), (1162, 1171, 1170, 1163), (1179, 1164, 1165, 1178), (1173, 1165, 1164, 1174), (1185, 1187, 1186, 1184), (1181, 1182, 1183, 1180), (1187, 1167, 1166, 1186), (1178, 1185, 1184, 1179), (1182, 1177, 1176, 1183), (1168, 1181, 1180, 1169), (299, 1123, 1133, 1156, 1158), (1195, 1192, 1193, 1194), (1189, 1190, 1191, 1188), (1199, 1197, 1196, 1198), (1197, 1195, 1194, 1196), (1201, 1199, 1198, 1200), (1190, 1201, 1200, 1191), (1188, 1204, 1205, 1189), (1207, 1202, 1203, 1206), (1192, 1203, 1202, 1193), (1206, 1210, 1211, 1207), (1213, 1208, 1209, 1212), (1215, 1217, 1216, 1214), (1210, 1215, 1214, 1211), (1217, 1213, 1212, 1216), (1204, 1209, 1208, 1205), (513, 514, 1190, 1189), (1218, 1219, 1220), (1221, 1222, 1223), (1224, 1225, 1226), (1227, 1228, 1229), (1230, 1231, 1232), (1233, 1234, 1235), (1236, 1237, 1238), (1239, 1240, 1241), (1242, 1243, 1244), (1245, 1246, 1247), (1248, 1249, 1250), (1255, 1256, 1257), (1221, 1224, 1226, 1222), (1230, 1218, 1220, 1231), (1219, 1228, 1227, 1220), (1229, 1233, 1235, 1227), (1234, 1232, 1231, 1235), (1239, 1223, 1222, 1240), (1244, 1245, 1247, 1242), (1246, 1225, 1224, 1247), (1233, 1229, 1301, 1305), (1238, 1219, 1218, 1236), (1253, 1241, 1240, 1254), (1242, 1221, 1223, 1243), (1293, 1226, 1225, 1295), (1225, 1246, 1308, 1295), (1301, 1229, 1228, 1298), (1250, 1230, 1232, 1248), (1243, 1255, 1257, 1244), (1308, 1246, 1245, 1309), (1248, 1258, 1259, 1249), (1258, 1251, 1252, 1259), (1251, 1238, 1237, 1252), (1236, 1250, 1249, 1237), (1260, 1253, 1254, 1261), (1261, 1257, 1256, 1260), (1255, 1239, 1241, 1256), (1250, 1236, 1218, 1230), (1262, 1263, 1264), (1265, 1266, 1267), (1268, 1269, 1270), (1271, 1272, 1273), (1274, 1275, 1276), (1277, 1278, 1279), (1280, 1281, 1282), (1283, 1284, 1285), (1286, 1287, 1288), (1289, 1290, 1291), (1292, 1293, 1294), (1297, 1298, 1299), (1302, 1303, 1304), (1309, 1310, 1311), (1264, 1265, 1267, 1262), (1265, 1268, 1270, 1266), (1268, 1271, 1273, 1269), (1271, 1274, 1276, 1272), (1277, 1280, 1282, 1278), (1281, 1283, 1285, 1282), (1284, 1286, 1288, 1285), (1287, 1289, 1291, 1288), (1289, 1276, 1275, 1290), (1286, 1273, 1272, 1287), (1283, 1270, 1269, 1284), (1280, 1267, 1266, 1281), (1279, 1263, 1262, 1277), (1297, 1300, 1301, 1298), (1308, 1309, 1311, 1307), (1310, 1292, 1294, 1311), (1293, 1295, 1296, 1294), (1295, 1308, 1307, 1296), (1304, 1305, 1306, 1302), (1305, 1301, 1300, 1306), (1299, 1303, 1302, 1297), (1292, 1275, 1274, 1293), (1263, 1299, 1298, 1264), (1303, 1279, 1278, 1304), (1290, 1310, 1309, 1291), (462, 461, 1265, 1264)])
me_cube.polygons.foreach_set('material_index', [2, 2, 2, 2, 0, 2, 2, 0, 2, 2, 2, 0, 2, 2, 0, 2, 2, 2, 2, 2, 0, 2, 2, 0, 2, 2, 2, 2, 2, 2, 0, 2, 0, 2, 2, 2, 2, 2, 2, 2, 2, 2, 2, 2, 2, 2, 2, 2, 2, 2, 2, 2, 2, 2, 2, 2, 2, 2, 2, 2, 2, 2, 2, 2, 2, 2, 2, 2, 2, 2, 2, 2, 2, 2, 2, 2, 2, 2, 2, 2, 2, 2, 2, 2, 2, 2, 2, 2, 2, 2, 2, 2, 2, 2, 2, 2, 2, 2, 2, 2, 2, 2, 2, 2, 2, 2, 2, 2, 2, 2, 2, 2, 2, 2, 2, 2, 2, 2, 2, 2, 2, 2, 2, 2, 2, 2, 2, 2, 2, 2, 2, 2, 2, 2, 2, 2, 2, 2, 2, 2, 2, 2, 2, 2, 2, 2, 2, 2, 2, 2, 2, 2, 2, 2, 2, 2, 2, 2, 2, 2, 2, 2, 2, 2, 2, 2, 2, 2, 2, 2, 2, 2, 2, 2, 2, 2, 2, 2, 2, 2, 2, 2, 0, 2, 2, 2, 0, 2, 2, 0, 0, 2, 2, 0, 0, 2, 0, 0, 0, 2, 0, 0, 0, 0, 0, 0, 0, 0, 0, 0, 0, 0, 0, 0, 0, 0, 0, 0, 0, 0, 0, 0, 0, 0, 0, 0, 0, 0, 0, 0, 0, 0, 0, 0, 0, 0, 0, 0, 0, 0, 0, 0, 0, 0, 0, 0, 0, 0, 0, 0, 0, 0, 0, 0, 0, 0, 0, 0, 0, 0, 0, 0, 0, 0, 0, 0, 0, 0, 0, 0, 0, 0, 0, 0, 0, 0, 0, 0, 0, 0, 0, 0, 0, 0, 0, 0, 0, 0, 0, 0, 0, 0, 0, 0, 0, 0, 0, 0, 0, 0, 0, 0, 0, 0, 0, 0, 0, 0, 0, 0, 0, 0, 0, 0, 0, 0, 0, 0, 0, 0, 0, 0, 0, 0, 0, 0, 0, 0, 0, 0, 0, 0, 0, 0, 0, 0, 0, 0, 0, 0, 0, 0, 0, 0, 0, 0, 0, 0, 0, 0, 0, 0, 0, 0, 0, 0, 0, 0, 0, 0, 0, 0, 0, 0, 0, 0, 0, 0, 0, 0, 0, 0, 0, 0, 0, 0, 0, 0, 0, 0, 0, 0, 0, 0, 0, 0, 0, 0, 0, 0, 0, 0, 0, 0, 0, 0, 0, 0, 0, 0, 0, 0, 0, 0, 0, 0, 0, 0, 0, 0, 0, 0, 0, 0, 0, 0, 0, 0, 0, 0, 0, 0, 0, 0, 0, 0, 0, 0, 0, 0, 0, 0, 0, 0, 0, 0, 0, 0, 0, 0, 0, 0, 0, 0, 0, 0, 0, 0, 0, 0, 0, 0, 0, 0, 0, 0, 1, 1, 1, 1, 1, 1, 1, 1, 1, 1, 1, 1, 1, 1, 1, 1, 1, 1, 0, 0, 0, 0, 0, 0, 0, 0, 0, 0, 0, 0, 0, 0, 0, 0, 0, 0, 0, 0, 0, 0, 0, 0, 0, 0, 0, 0, 0, 0, 0, 0, 0, 0, 0, 0, 0, 0, 0, 0, 0, 0, 0, 0, 0, 0, 0, 0, 0, 0, 0, 0, 0, 0, 0, 0, 1, 1, 1, 0, 0, 1, 1, 1, 1, 1, 1, 1, 1, 1, 1, 1, 1, 1, 1, 1, 1, 1, 1, 1, 1, 1, 1, 1, 1, 1, 1, 1, 1, 1, 1, 1, 1, 1, 1, 1, 1, 1, 1, 1, 1, 1, 1, 1, 1, 1, 1, 0, 0, 0, 0, 0, 0, 0, 0, 0, 0, 0, 0, 0, 0, 0, 0, 0, 0, 0, 0, 0, 0, 0, 0, 0, 0, 0, 0, 0, 0, 0, 0, 0, 0, 0, 0, 0, 0, 0, 0, 0, 0, 0, 0, 0, 0, 0, 0, 0, 0, 0, 0, 0, 0, 0, 0, 0, 0, 0, 2, 2, 2, 2, 2, 2, 2, 2, 2, 2, 2, 2, 2, 2, 2, 2, 2, 2, 2, 2, 2, 2, 2, 2, 2, 2, 2, 2, 2, 2, 2, 2, 2, 2, 2, 2, 2, 2, 2, 2, 2, 2, 2, 2, 2, 2, 2, 2, 2, 2, 2, 2, 2, 2, 2, 2, 2, 2, 2, 2, 2, 2, 2, 2, 2, 2, 2, 2, 2, 2, 2, 2, 2, 2, 2, 2, 2, 2, 2, 2, 2, 2, 2, 2, 2, 2, 2, 2, 2, 2, 2, 2, 2, 2, 2, 2, 2, 2, 2, 2, 2, 2, 2, 2, 2, 2, 2, 2, 2, 2, 2, 2, 2, 2, 2, 2, 2, 2, 2, 2, 2, 2, 2, 2, 2, 2, 2, 2, 2, 2, 2, 2, 2, 2, 2, 2, 2, 2, 2, 2, 2, 2, 2, 2, 2, 2, 2, 2, 2, 2, 2, 2, 2, 2, 2, 2, 2, 2, 2, 2, 2, 2, 2, 2, 2, 2, 2, 2, 2, 2, 2, 2, 2, 2, 2, 2, 2, 2, 2, 2, 2, 2, 2, 2, 2, 2, 2, 2, 2, 2, 2, 2, 2, 2, 2, 2, 2, 2, 2, 2, 2, 2, 2, 2, 2, 2, 2, 2, 2, 2, 2, 2, 2, 2, 2, 2, 2, 2, 2, 2, 2, 2, 2, 2, 2, 2, 2, 2, 2, 2, 2, 2, 2, 2, 2, 2, 2, 2, 2, 2, 2, 2, 2, 2, 2, 2, 2, 2, 2, 2, 2, 2, 2, 2, 2, 2, 2, 2, 2, 2, 2, 2, 2, 2, 2, 2, 2, 2, 2, 2, 2, 2, 2, 0, 0, 0, 0, 0, 0, 0, 0, 0, 0, 0, 0, 0, 0, 0, 0, 0, 0, 0, 0, 0, 0, 0, 0, 0, 0, 0, 0, 0, 0, 0, 0, 0, 0, 0, 0, 0, 0, 0, 3, 3, 3, 3, 3, 3, 3, 3, 3, 3, 3, 3, 3, 3, 3, 3, 3, 3, 3, 3, 3, 3, 3, 3, 3, 3, 3, 3, 3, 3, 3, 3, 3, 3, 0, 0, 0, 0, 0, 0, 0, 0, 0, 0, 0, 0, 0, 0, 0, 0, 0, 0, 0, 0, 0, 0, 0, 0, 0, 0, 0, 0, 0, 0, 0, 0, 0, 0, 0, 0, 0, 0, 0, 0, 0, 0, 0, 0, 0, 0, 0, 0, 0, 0, 0, 0, 0, 0, 0, 0, 0, 0, 0, 0, 0, 0, 0, 0, 0, 0, 0, 0, 0, 0, 0, 0, 0, 0, 0, 0, 0, 0, 0, 0, 0, 0, 0, 0, 0, 0, 0, 0, 0, 0, 0, 0, 0, 0, 0, 0, 0, 0, 0, 0, 0, 0, 0, 0, 0, 0, 0, 0, 0, 0, 0, 0, 0, 0, 0, 0, 0, 0, 0, 0, 0, 0, 0, 0, 0, 0, 0, 0, 0, 0, 0, 0, 0, 0, 0, 0, 0, 0, 0, 0, 0, 0, 0, 0, 0, 0, 0, 0, 0, 0, 0, 0, 0, 0, 0, 0, 0, 0, 0, 0, 0, 0, 0, 0, 0, 0, 0, 0, 0, 0, 0, 0, 0, 1, 1, 1, 1, 1, 1, 1, 1, 1, 1, 1, 1, 1, 1, 1, 1, 1, 1, 1, 1, 1, 1, 1, 1, 1, 1, 1, 1, 1, 1, 1, 1, 1, 1, 1, 1, 1, 1, 1, 1, 1, 1, 1, 1, 1, 1, 1, 1, 1, 1, 1, 1, 1, 1, 1, 1, 1, 1, 1, 1, 1, 1, 1, 1, 1, 1, 1, 1, 1, 1, 1, 1, 1, 1, 1, 1, 1, 1])
me_cube.materials.append(mat_body)
me_cube.materials.append(mat_magazine)
me_cube.materials.append(mat_handguard)
me_cube.materials.append(mat_cock)
me_cube.use_remesh_preserve_volume = False
me_cube.use_remesh_preserve_attributes = False
me_cube.use_mirror_vertex_groups = False
me_cube.update()
arm_armature = bpy.data.armatures.new('Armature')  # bones are not reproduced

# ---- objects
ob_armature = bpy.data.objects.new('Armature', arm_armature)
ob_mainbody = bpy.data.objects.new('mainbody', me_cube)

# ---- transforms, parenting, visibility, modifiers, constraints
ob_armature.location = (2.175, -5.74e-08, 0.4272)
ob_armature.show_in_front = True
ob_armature.lineart.crease_threshold = 0.0
ob_mainbody.location = (0.0, 0.0, 0.0)
ob_mainbody.lock_rotations_4d = False
ob_mainbody.empty_display_type = 'ARROWS'
ob_mainbody.lineart.crease_threshold = 0.0
_vg = ob_mainbody.vertex_groups.new(name='body')
_vg.add([0, 1, 2, 3, 4, 5, 6, 7, 8, 9, 10, 11, 12, 13, 14, 15, 16, 17, 18, 19, 20, 21, 22, 23, 24, 25, 26, 27, 28, 29, 30, 31, 32, 33, 34, 35, 36, 37, 38, 39, 40, 41, 42, 43, 44, 45, 46, 47, 48, 49, 50, 51, 52, 53, 54, 55, 56, 57, 58, 59, 60, 61, 62, 63, 64, 65, 66, 67, 68, 69, 70, 71, 72, 73, 74, 75, 76, 77, 78, 79, 80, 81, 82, 83, 84, 85, 86, 87, 88, 89, 90, 91, 92, 93, 94, 95, 96, 97, 98, 99, 100, 101, 102, 103, 104, 105, 106, 107, 108, 109, 110, 111, 112, 113, 114, 115, 116, 117, 118, 119, 120, 121, 122, 123, 124, 125, 126, 127, 128, 129, 130, 131, 132, 133, 134, 135, 136, 137, 138, 139, 140, 141, 142, 143, 144, 145, 146, 147, 148, 149, 150, 151, 152, 153, 154, 155, 156, 157, 158, 159, 160, 161, 162, 163, 164, 165, 166, 167, 168, 169, 170, 171, 172, 173, 174, 175, 176, 177, 178, 179, 180, 181, 182, 183, 184, 185, 186, 187, 188, 189, 190, 191, 192, 193, 194, 195, 196, 197, 198, 199, 200, 201, 202, 203, 204, 205, 206, 207, 208, 209, 210, 211, 212, 213, 214, 215, 216, 217, 218, 219, 220, 221, 222, 223, 224, 225, 226, 227, 228, 229, 230, 231, 232, 233, 234, 235, 236, 237, 238, 239, 240, 241, 242, 243, 244, 245, 246, 247, 248, 249, 250, 251, 252, 253, 254, 255, 256, 257, 258, 259, 260, 261, 262, 263, 264, 265, 266, 267, 268, 269, 270, 271, 272, 273, 274, 275, 276, 277, 278, 279, 280, 281, 282, 283, 284, 285, 286, 287, 288, 289, 290, 291, 292, 293, 294, 295, 296, 297, 298, 299, 300, 301, 302, 303, 304, 305, 306, 307, 308, 309, 310, 311, 312, 313, 314, 315, 316, 317, 318, 319, 320, 321, 322, 323, 324, 325, 326, 327, 328, 329, 330, 331, 332, 333, 334, 335, 336, 337, 338, 339, 340, 341, 342, 343, 344, 345, 346, 347, 348, 349, 350, 351, 352, 353, 354, 355, 356, 357, 358, 359, 360, 361, 362, 363, 364, 365, 366, 367, 368, 369, 370, 371, 372, 373, 374, 375, 376, 377, 378, 379, 380, 381, 382, 383, 384, 385, 386, 387, 388, 389, 390, 391, 392, 393, 394, 395, 396, 397, 398, 399, 400, 401, 402, 403, 404, 405, 406, 407, 408, 409, 410, 411, 412, 413, 414, 415, 416, 417, 418, 419, 420, 421, 422, 423, 424, 425, 426, 427, 428, 429, 430, 431, 432, 433, 434, 435, 436, 437, 438, 439, 440, 441, 442, 443, 444, 445, 446, 447, 448, 449, 450, 451, 452, 493, 494, 495, 496, 497, 498, 499, 500, 501, 502, 503, 504, 505, 506, 507, 508, 509, 510, 511, 512, 513, 514, 515, 516, 517, 518, 519, 520, 521, 522, 523, 524, 525, 526, 527, 528, 529, 530, 531, 532, 533, 534, 535, 536, 537, 538, 539, 540, 541, 542, 543, 544, 545, 546, 547, 548, 549, 550, 551, 552, 553, 554, 555, 556, 557, 558, 559, 560, 561, 562, 563, 564, 565, 566, 567, 568, 569, 570, 571, 572, 573, 574, 575, 576, 577, 578, 579, 580, 581, 582, 583, 584, 585, 586, 587, 588, 589, 590, 591, 592, 593, 594, 595, 596, 597, 598, 599, 600, 601, 602, 603, 604, 605, 606, 607, 608, 609, 610, 611, 612, 613, 614, 615, 616, 617, 618, 619, 620, 621, 622, 623, 624, 625, 626, 627, 628, 629, 630, 631, 632, 633, 634, 635, 636, 637, 638, 639, 640, 641, 642, 643, 644, 645, 646, 647, 648, 649, 650, 651, 652, 653, 654, 655, 656, 657, 658, 659, 660, 661, 662, 663, 664, 665, 666, 667, 668, 669, 670, 671, 672, 673, 674, 675, 676, 677, 678, 679, 680, 681, 682, 683, 684, 685, 686, 687, 688, 689, 690, 691, 692, 693, 694, 695, 696, 697, 698, 699, 700, 701, 702, 703, 704, 705, 706, 707, 708, 709, 710, 711, 712, 713, 714, 715, 716, 717, 718, 719, 720, 721, 722, 723, 724, 725, 726, 727, 728, 729, 730, 731, 732, 733, 734, 735, 736, 737, 738, 739, 740, 741, 742, 743, 744, 745, 746, 747, 748, 749, 750, 751, 752, 753, 754, 755, 756, 757, 758, 759, 760, 761, 762, 763, 764, 765, 766, 767, 768, 769, 770, 771, 772, 773, 774, 775, 776, 777, 778, 779, 780, 781, 782, 783, 784, 785, 786, 787, 788, 789, 790, 791, 792, 793, 794, 795, 796, 797, 798, 799, 800, 801, 802, 803, 804, 805, 806, 807, 808, 809, 810, 811, 812, 813, 814, 815, 816, 817, 818, 819, 820, 821, 822, 823, 824, 825, 826, 827, 828, 829, 830, 831, 832, 833, 834, 835, 836, 837, 838, 839, 840, 841, 842, 843, 844, 845, 846, 847, 848, 849, 850, 851, 852, 853, 854, 855, 856, 857, 858, 859, 860, 861, 862, 863, 864, 865, 866, 867, 868, 869, 870, 871, 872, 873, 874, 875, 876, 877, 878, 879, 880, 881, 882, 883, 884, 885, 886, 887, 888, 889, 890, 891, 892, 893, 894, 895, 896, 897, 898, 899, 900, 901, 902, 939, 940, 941, 942, 943, 944, 945, 946, 947, 948, 949, 950, 951, 952, 953, 954, 955, 956, 957, 958, 959, 960, 961, 962, 963, 964, 965, 966, 967, 968, 969, 970, 971, 972, 973, 974, 975, 976, 977, 978, 979, 980, 981, 982, 983, 984, 985, 986, 987, 988, 989, 990, 991, 992, 993, 994, 995, 996, 997, 998, 999, 1000, 1001, 1002, 1003, 1004, 1005, 1006, 1007, 1008, 1009, 1010, 1011, 1012, 1013, 1014, 1015, 1016, 1017, 1018, 1019, 1020, 1021, 1022, 1023, 1024, 1025, 1026, 1027, 1028, 1029, 1030, 1031, 1032, 1033, 1034, 1035, 1036, 1037, 1038, 1039, 1040, 1041, 1042, 1043, 1044, 1045, 1046, 1047, 1048, 1049, 1050, 1051, 1052, 1053, 1054, 1055, 1056, 1057, 1058, 1059, 1060, 1061, 1062, 1063, 1064, 1065, 1066, 1067, 1068, 1069, 1070, 1071, 1072, 1073, 1074, 1075, 1076, 1077, 1078, 1079, 1080, 1081, 1082, 1083, 1084, 1085, 1086, 1087, 1088, 1089, 1090, 1091, 1092, 1093, 1094, 1095, 1096, 1097, 1098, 1099, 1100, 1101, 1102, 1103, 1104, 1105, 1106, 1107, 1108, 1109, 1110, 1111, 1112, 1113, 1114, 1115, 1116, 1117, 1118, 1119, 1120, 1121, 1122, 1123, 1124, 1125, 1126, 1127, 1128, 1129, 1130, 1131, 1132, 1133, 1134, 1135, 1136, 1137, 1138, 1139, 1140, 1141, 1142, 1143, 1144, 1145, 1146, 1147, 1148, 1149, 1150, 1151, 1152, 1153, 1154, 1155, 1156, 1157, 1158, 1159, 1160, 1161, 1162, 1163, 1164, 1165, 1166, 1167, 1168, 1169, 1170, 1171, 1172, 1173, 1174, 1175, 1176, 1177, 1178, 1179, 1180, 1181, 1182, 1183, 1184, 1185, 1186, 1187, 1188, 1189, 1190, 1191, 1192, 1193, 1194, 1195, 1196, 1197, 1198, 1199, 1200, 1201, 1202, 1203, 1204, 1205, 1206, 1207, 1208, 1209, 1210, 1211, 1212, 1213, 1214, 1215, 1216, 1217], 1.0, 'REPLACE')
_vg = ob_mainbody.vertex_groups.new(name='magazine')
_vg.add([453, 454, 455, 456, 457, 458, 459, 460, 461, 462, 463, 464, 465, 466, 467, 468, 469, 470, 471, 472, 473, 474, 475, 476, 477, 478, 479, 480, 481, 482, 483, 484, 485, 486, 487, 488, 489, 490, 491, 492, 1218, 1219, 1220, 1221, 1222, 1223, 1224, 1225, 1226, 1227, 1228, 1229, 1230, 1231, 1232, 1233, 1234, 1235, 1236, 1237, 1238, 1239, 1240, 1241, 1242, 1243, 1244, 1245, 1246, 1247, 1248, 1249, 1250, 1251, 1252, 1253, 1254, 1255, 1256, 1257, 1258, 1259, 1260, 1261, 1262, 1263, 1264, 1265, 1266, 1267, 1268, 1269, 1270, 1271, 1272, 1273, 1274, 1275, 1276, 1277, 1278, 1279, 1280, 1281, 1282, 1283, 1284, 1285, 1286, 1287, 1288, 1289, 1290, 1291, 1292, 1293, 1294, 1295, 1296, 1297, 1298, 1299, 1300, 1301, 1302, 1303, 1304, 1305, 1306, 1307, 1308, 1309, 1310, 1311], 1.0, 'REPLACE')
_vg = ob_mainbody.vertex_groups.new(name='cock')
_vg.add([903, 904, 905, 906, 907, 908, 909, 910, 911, 912, 913, 914, 915, 916, 917, 918, 919, 920, 921, 922, 923, 924, 925, 926, 927, 928, 929, 930, 931, 932, 933, 934, 935, 936, 937, 938], 1.0, 'REPLACE')
_m = ob_mainbody.modifiers.new('Armature', 'ARMATURE')
_m.object = ob_armature

# ---- collection membership
col_collection_1.objects.link(ob_armature)
col_collection_1.objects.link(ob_mainbody)

# ---- scene / render settings (as saved in the file)
scene.frame_start = 1; scene.frame_end = 250; scene.frame_set(1)
scene.render.engine = 'BLENDER_EEVEE_NEXT'
scene.render.resolution_percentage = 50
scene.render.dither_intensity = 0.0
scene.cycles.use_denoising = False
scene.cycles.samples = 128
scene.cycles.sampling_pattern = 'TABULATED_SOBOL'
scene.cycles.use_adaptive_sampling = False
scene.cycles.use_light_tree = False
scene.cycles.blur_glossy = 0.0
scene.cycles.sample_clamp_indirect = 0.0
scene.view_settings.view_transform = 'Standard'
bpy.context.view_layer.update()

# ---- added for rendering (the .blend has no active camera and no usable light): camera, sun
cam_auto = bpy.data.cameras.new('AutoCamera')
cam_auto.lens = 50.0
cam_auto.sensor_width = 36.0
cam_auto.clip_end = 1000.0
ob_auto_camera = bpy.data.objects.new('AutoCamera', cam_auto)
scene.collection.objects.link(ob_auto_camera)
ob_auto_camera.location = (9.19387, -11.0426, 7.07418)
ob_auto_camera.rotation_euler = (1.09748, -7.21219e-08, 0.694738)
scene.camera = ob_auto_camera
light_auto_sun = bpy.data.lights.new('AutoSun', 'SUN')
light_auto_sun.energy = 3.0
light_auto_sun.angle = 0.0523599
ob_auto_sun = bpy.data.objects.new('AutoSun', light_auto_sun)
scene.collection.objects.link(ob_auto_sun)
ob_auto_sun.rotation_euler = (0.872665, 0.174533, 0.523599)
bpy.context.view_layer.update()
